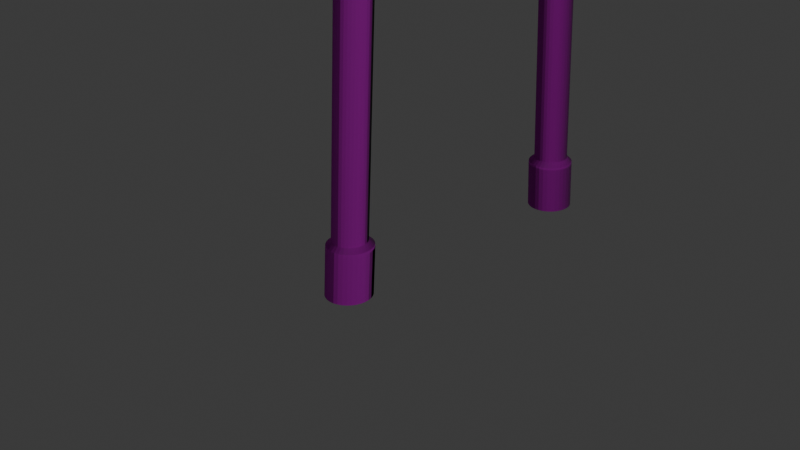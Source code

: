 # Source: ToriiGateModel.blend  (saved by Blender 4.0.36; exported with 4.5.12 LTS)
import bpy
from mathutils import Matrix  # noqa: F401  (used for matrix-valued properties, if any)

bpy.ops.wm.read_factory_settings(use_empty=True)
scene = bpy.context.scene
scene.name = 'Scene'

# ---- collections
col_collection = bpy.data.collections.new('Collection'); scene.collection.children.link(col_collection)

# ---- images (referenced by path relative to the original .blend; pixels are not part of the script)
import os
ASSET_DIR = os.environ.get("B2B_ASSET_DIR", "")  # directory of the original .blend (textures are referenced by path, not embedded)
HERE = os.path.dirname(os.path.abspath(__file__))  # packed textures are extracted next to this script under _unpacked/

def load_image(name, relpath, width, height, colorspace="sRGB"):
    """Load a texture the original file referenced (path relative to the .blend, or extracted next to this script)."""
    p = next((c for c in (os.path.join(HERE, relpath), os.path.join(ASSET_DIR, relpath)) if relpath and os.path.exists(c)), "")
    if p:
        img = bpy.data.images.load(p, check_existing=True)
        img.name = name
    else:  # same state as the original file: an image datablock whose file is absent (Cycles renders it pink)
        img = bpy.data.images.new(name, width, height)
        img.source = "FILE"
        img.filepath = "//" + (relpath or name)
    img.colorspace_settings.name = colorspace
    return img
img_toriigatemodel_diffusemap_tif = load_image('ToriiGateModel_DiffuseMap.tif', 'ToriiGateModel_DiffuseMap.tif', 1024, 1024, 'sRGB')
img_toriigatemodel_normalmap_tif = load_image('ToriiGateModel_NormalMap.tif', 'ToriiGateModel_NormalMap.tif', 1024, 1024, 'Non-Color')

# ---- materials (node trees are filled in below, after node groups)
mat_material_001 = bpy.data.materials.new('Material.001')
mat_material_001.use_transparent_shadow = False

# ---- material node trees
mat_material_001.use_nodes = True; mat_material_001.node_tree.nodes.clear()
_N = mat_material_001.node_tree.nodes; _L = mat_material_001.node_tree.links
n0 = _N.new('ShaderNodeOutputMaterial'); n0.name = 'Material Output'; n0.location = (300, 300)
n1 = _N.new('ShaderNodeTexImage'); n1.name = 'Image Texture'; n1.location = (-379, 277)
n1.image = img_toriigatemodel_diffusemap_tif
n2 = _N.new('ShaderNodeBsdfPrincipled'); n2.name = 'Principled BSDF'; n2.location = (10, 300)
n2.inputs[2].default_value = 0.4864
n2.inputs[3].default_value = 1.45
n3 = _N.new('ShaderNodeTexImage'); n3.name = 'Image Texture.001'; n3.location = (-436, -29)
n3.image = img_toriigatemodel_normalmap_tif
n4 = _N.new('ShaderNodeNormalMap'); n4.name = 'Normal Map'; n4.location = (-164, -33)
n4.inputs[0].default_value = 1.9
_L.new(n2.outputs[0], n0.inputs[0])
_L.new(n1.outputs[0], n2.inputs[0])
_L.new(n4.outputs[0], n2.inputs[5])
_L.new(n3.outputs[0], n4.inputs[1])
n0.is_active_output = True

# ---- world
world_world = bpy.data.worlds.new('World'); scene.world = world_world
world_world.use_nodes = True; world_world.node_tree.nodes.clear()
_N = world_world.node_tree.nodes; _L = world_world.node_tree.links
n0 = _N.new('ShaderNodeOutputWorld'); n0.name = 'World Output'; n0.location = (300, 300)
n1 = _N.new('ShaderNodeBackground'); n1.name = 'Background'; n1.location = (10, 300)
n1.inputs[0].default_value = (0.05088, 0.05088, 0.05088, 1.0)
_L.new(n1.outputs[0], n0.inputs[0])
n0.is_active_output = True
world_world.color = (0.05088, 0.05088, 0.05088)
world_world.use_sun_shadow = False
world_world.sun_shadow_jitter_overblur = 0.0

# ---- cameras
cam_camera = bpy.data.cameras.new('Camera')
cam_camera.clip_end = 100.0
cam_camera.ortho_scale = 7.314

# ---- lights
light_light = bpy.data.lights.new('Light', 'POINT')
light_light.transmission_factor = 0.0
light_light.use_soft_falloff = False
light_light.energy = 1000.0
light_light.shadow_soft_size = 0.1
light_light.shadow_maximum_resolution = 0.006
light_light.use_absolute_resolution = True

# ---- meshes
me_cube_001 = bpy.data.meshes.new('Cube.001')
me_cube_001.from_pydata([(2.132, -1.0, -0.513), (2.132, -1.0, -0.2479), (2.132, -0.6167, -0.513), (2.132, -0.6167, -0.2479), (0.0, -0.6167, -0.513), (0.0, -0.6167, -0.2479), (0.0, -1.0, -0.513), (0.0, -1.0, -0.2479), (0.1132, -0.6167, -0.513), (0.1156, -1.0, -0.513), (0.1156, -1.0, -0.2479), (0.1128, -0.6167, -0.2479), (0.1155, -0.9999, -0.513), (0.09807, -0.9839, 0.03567), (0.0, -0.9839, 0.03718), (0.0, -0.6328, 0.03718), (0.09549, -0.6328, 0.03567), (0.9233, -0.6167, -0.2479), (1.248, -0.6167, -0.2479), (1.555, -0.6167, -0.2479), (0.9254, -1.0, -0.513), (1.249, -1.0, -0.513), (1.556, -1.0, -0.513), (1.556, -0.6167, -0.513), (1.248, -0.6167, -0.513), (0.9236, -0.6167, -0.513), (1.556, -1.0, -0.2479), (1.249, -1.0, -0.2479), (0.9254, -1.0, -0.2479), (0.9233, -0.6167, -0.2479), (1.555, -0.6167, -0.2479), (1.556, -1.0, -0.2479), (0.9254, -1.0, -0.2479), (0.9233, -0.6167, -0.1648), (1.248, -0.6167, -0.217), (1.555, -0.6167, -0.1648), (1.556, -1.0, -0.1648), (1.249, -1.0, -0.217), (0.9254, -1.0, -0.1648)], [], [(4, 5, 11, 8), (2, 3, 1, 0), (4, 8, 9, 12, 6), (20, 28, 10, 9), (17, 11, 10, 28), (6, 12, 9), (22, 23, 2, 0), (9, 10, 7, 6), (23, 19, 3, 2), (7, 10, 13, 14), (10, 11, 16, 13), (11, 5, 15, 16), (8, 11, 17, 25), (25, 17, 18, 24), (24, 18, 19, 23), (9, 8, 25, 20), (20, 25, 24, 21), (21, 24, 23, 22), (3, 19, 26, 1), (27, 26, 36, 37), (18, 17, 33, 34), (0, 1, 26, 22), (22, 26, 27, 21), (21, 27, 28, 20), (28, 17, 29, 32), (19, 26, 31, 30), (35, 34, 37, 36), (34, 33, 38, 37), (19, 18, 34, 35), (28, 27, 37, 38), (17, 28, 38, 33), (26, 19, 35, 36)])
_uv = me_cube_001.uv_layers.new(name='UVMap')
_uv.uv.foreach_set('vector', [0.006803, 0.965, 0.06597, 0.965, 0.06597, 0.9462, 0.006803, 0.9462, 0.2071, 0.5245, 0.1479, 0.5245, 0.1479, 0.5918, 0.2071, 0.5918, 0.06833, 0.5846, 0.06833, 0.5573, 0.1301, 0.5567, 0.1301, 0.5567, 0.1301, 0.5846, 0.2071, 0.8041, 0.1479, 0.8041, 0.1479, 0.9462, 0.2071, 0.9462, 0.06597, 0.8041, 0.06597, 0.9462, 0.1479, 0.9462, 0.1479, 0.8041, -10.32, -12.81, -10.32, -12.77, -10.32, -12.77, 0.2071, 0.6928, 0.2926, 0.6928, 0.2926, 0.5918, 0.2071, 0.5918, 0.2071, 0.9462, 0.1479, 0.9462, 0.1479, 0.9655, 0.2071, 0.9655, 0.2071, 0.4235, 0.1479, 0.4235, 0.1479, 0.5245, 0.2071, 0.5245, 0.1479, 0.9655, 0.1479, 0.9462, 0.08431, 0.9462, 0.08431, 0.9655, 0.1479, 0.9462, 0.06597, 0.9462, 0.06597, 0.9962, 0.1479, 0.9962, 0.06597, 0.9462, 0.04205, 0.9462, 0.04205, 0.9962, 0.06597, 0.9962, 0.006803, 0.9462, 0.06597, 0.9462, 0.06597, 0.8041, 0.006803, 0.8041, 0.2926, 0.8041, 0.3518, 0.8041, 0.3518, 0.747, 0.2926, 0.747, 0.2926, 0.747, 0.3518, 0.747, 0.3518, 0.6928, 0.2926, 0.6928, 0.2071, 0.9462, 0.2926, 0.9462, 0.2926, 0.8041, 0.2071, 0.8041, 0.2071, 0.8041, 0.2926, 0.8041, 0.2926, 0.747, 0.2071, 0.747, 0.2071, 0.747, 0.2926, 0.747, 0.2926, 0.6928, 0.2071, 0.6928, 0.06237, 0.5918, 0.06237, 0.6928, 0.1479, 0.6928, 0.1479, 0.5918, 0.1479, 0.747, 0.1479, 0.6928, 0.1333, 0.6928, 0.1333, 0.747, 0.1479, 0.5714, 0.1479, 0.5143, 0.1333, 0.5143, 0.1333, 0.5714, 0.2071, 0.5918, 0.1479, 0.5918, 0.1479, 0.6928, 0.2071, 0.6928, 0.2071, 0.6928, 0.1479, 0.6928, 0.1479, 0.747, 0.2071, 0.747, 0.2071, 0.747, 0.1479, 0.747, 0.1479, 0.8041, 0.2071, 0.8041, -10.31, -12.8, -10.31, -12.8, -10.31, -12.8, -10.31, -12.8, 0.1376, 0.7383, 0.2499, 0.7383, 0.2499, 0.7363, 0.1376, 0.7363, 0.04772, 0.6928, 0.04772, 0.747, 0.1333, 0.747, 0.1333, 0.6928, 0.04772, 0.747, 0.04772, 0.8041, 0.1333, 0.8041, 0.1333, 0.747, 0.1479, 0.6256, 0.1479, 0.5714, 0.1333, 0.5714, 0.1333, 0.6256, 0.1479, 0.8041, 0.1479, 0.747, 0.1333, 0.747, 0.1333, 0.8041, 0.1479, 0.8714, 0.1479, 0.8041, 0.1333, 0.8041, 0.1333, 0.8714, 0.1479, 0.6928, 0.1479, 0.6256, 0.1333, 0.6256, 0.1333, 0.6928])
me_cube_001.materials.append(mat_material_001)
me_cube_001.update()
me_cube_002 = bpy.data.meshes.new('Cube.002')
me_cube_002.from_pydata([(2.415, -1.0, -0.08252), (2.415, -0.6167, -0.08252), (0.0, -0.6167, -0.2125), (0.0, -1.0, -0.2125), (1.11, -0.6167, -0.2125), (1.11, -1.0, -0.2125), (1.665, -0.6167, -0.1888), (1.665, -1.0, -0.1888), (0.5551, -1.0, -0.2125), (0.5551, -0.6167, -0.2125), (2.345, -0.6167, -0.3125), (2.345, -1.0, -0.3125), (0.0, -1.0, -0.3982), (0.0, -0.6167, -0.3982), (1.11, -1.0, -0.3952), (1.11, -0.6167, -0.3952), (1.665, -1.0, -0.3745), (1.665, -0.6167, -0.3745), (0.5551, -0.6167, -0.3982), (0.5551, -1.0, -0.3982), (2.256, -1.0, -0.323), (2.256, -0.6167, -0.3201), (2.256, -0.6167, -0.3201), (2.256, -1.0, -0.323), (1.11, -1.0, -0.3952), (0.5551, -1.0, -0.3982), (0.0, -0.6167, -0.3982), (0.5551, -0.6167, -0.3982), (1.11, -0.6167, -0.3952), (1.665, -0.6167, -0.3745), (1.665, -1.0, -0.3745), (0.0, -1.0, -0.3982), (2.207, -0.6165, -0.5377), (2.208, -0.9998, -0.5405), (1.116, -0.9998, -0.5724), (0.5612, -0.9998, -0.5754), (0.0, -0.6165, -0.5754), (0.5612, -0.6165, -0.5754), (1.116, -0.6165, -0.5724), (1.671, -0.6165, -0.566), (1.671, -0.9998, -0.566), (0.0, -0.9998, -0.5754), (-2.415, -1.0, -0.08252), (-2.415, -0.6167, -0.08252), (-1.11, -0.6167, -0.2125), (-1.11, -1.0, -0.2125), (-1.665, -0.6167, -0.1888), (-1.665, -1.0, -0.1888), (-0.5551, -1.0, -0.2125), (-0.5551, -0.6167, -0.2125), (-2.345, -0.6167, -0.3125), (-2.345, -1.0, -0.3125), (-1.11, -1.0, -0.3952), (-1.11, -0.6167, -0.3952), (-1.665, -1.0, -0.3745), (-1.665, -0.6167, -0.3745), (-0.5551, -0.6167, -0.3982), (-0.5551, -1.0, -0.3982), (-2.256, -1.0, -0.323), (-2.256, -0.6167, -0.3201), (-2.256, -0.6167, -0.3201), (-2.256, -1.0, -0.323), (-1.11, -1.0, -0.3952), (-0.5551, -1.0, -0.3982), (-0.5551, -0.6167, -0.3982), (-1.11, -0.6167, -0.3952), (-1.665, -0.6167, -0.3745), (-1.665, -1.0, -0.3745), (-2.207, -0.6165, -0.5377), (-2.208, -0.9998, -0.5405), (-1.116, -0.9998, -0.5724), (-0.5612, -0.9998, -0.5754), (-0.5612, -0.6165, -0.5754), (-1.116, -0.6165, -0.5724), (-1.671, -0.6165, -0.566), (-1.671, -0.9998, -0.566)], [], [(17, 6, 1, 10, 21), (10, 1, 0, 11), (19, 8, 3, 12), (9, 2, 3, 8), (6, 4, 5, 7), (16, 7, 5, 14), (18, 9, 4, 15), (11, 0, 7, 16, 20), (1, 6, 7, 0), (15, 4, 6, 17), (13, 2, 9, 18), (4, 9, 8, 5), (14, 5, 8, 19), (20, 21, 10, 11), (14, 19, 25, 24), (17, 21, 22, 29), (20, 16, 30, 23), (19, 12, 31, 25), (18, 15, 28, 27), (21, 20, 23, 22), (13, 18, 27, 26), (16, 14, 24, 30), (15, 17, 29, 28), (23, 30, 40, 33), (25, 31, 41, 35), (22, 23, 33, 32), (28, 29, 39, 38), (36, 37, 35, 41), (34, 35, 37, 38), (38, 39, 40, 34), (33, 40, 39, 32), (24, 25, 35, 34), (29, 22, 32, 39), (27, 28, 38, 37), (26, 27, 37, 36), (30, 24, 34, 40), (55, 59, 50, 43, 46), (50, 51, 42, 43), (57, 12, 3, 48), (49, 48, 3, 2), (46, 47, 45, 44), (54, 52, 45, 47), (56, 53, 44, 49), (51, 58, 54, 47, 42), (43, 42, 47, 46), (53, 55, 46, 44), (13, 56, 49, 2), (44, 45, 48, 49), (52, 57, 48, 45), (58, 51, 50, 59), (52, 62, 63, 57), (55, 66, 60, 59), (58, 61, 67, 54), (57, 63, 31, 12), (56, 64, 65, 53), (59, 60, 61, 58), (13, 26, 64, 56), (54, 67, 62, 52), (53, 65, 66, 55), (61, 69, 75, 67), (63, 71, 41, 31), (60, 68, 69, 61), (65, 73, 74, 66), (36, 41, 71, 72), (70, 73, 72, 71), (73, 70, 75, 74), (69, 68, 74, 75), (62, 70, 71, 63), (66, 74, 68, 60), (64, 72, 73, 65), (26, 36, 72, 64), (67, 75, 70, 62)])
_k = {(1, 6): 1.0, (20, 21): 1.0, (0, 1): 1.0, (3, 8): 1.0, (2, 3): 1.0, (4, 9): 1.0, (5, 7): 1.0, (4, 6): 1.0, (0, 7): 1.0, (5, 8): 1.0, (2, 9): 1.0, (1, 10): 1.0, (0, 11): 1.0, (3, 12): 1.0, (2, 13): 1.0, (14, 19): 1.0, (13, 18): 1.0, (15, 17): 1.0, (16, 20): 1.0, (15, 18): 1.0, (14, 16): 1.0, (12, 19): 1.0, (10, 11): 1.0, (10, 21): 1.0, (11, 20): 1.0, (17, 21): 1.0, (22, 23): 1.0, (24, 25): 1.0, (26, 27): 1.0, (28, 29): 1.0, (23, 30): 1.0, (27, 28): 1.0, (24, 30): 1.0, (25, 31): 1.0, (22, 29): 1.0, (27, 37): 1.0, (23, 33): 1.0, (28, 38): 1.0, (29, 39): 1.0, (32, 33): 1.0, (34, 35): 1.0, (36, 37): 1.0, (38, 39): 1.0, (33, 40): 1.0, (37, 38): 1.0, (34, 40): 1.0, (35, 41): 1.0, (32, 39): 1.0, (36, 41): 1.0, (35, 37): 1.0, (34, 38): 1.0, (39, 40): 1.0, (22, 32): 1.0, (31, 41): 1.0, (25, 35): 1.0, (30, 40): 1.0, (24, 34): 1.0, (26, 36): 1.0, (43, 46): 1.0, (58, 59): 1.0, (42, 43): 1.0, (3, 48): 1.0, (44, 49): 1.0, (45, 47): 1.0, (44, 46): 1.0, (42, 47): 1.0, (45, 48): 1.0, (2, 49): 1.0, (43, 50): 1.0, (42, 51): 1.0, (52, 57): 1.0, (13, 56): 1.0, (53, 55): 1.0, (54, 58): 1.0, (53, 56): 1.0, (52, 54): 1.0, (12, 57): 1.0, (50, 51): 1.0, (50, 59): 1.0, (51, 58): 1.0, (55, 59): 1.0, (60, 61): 1.0, (62, 63): 1.0, (26, 64): 1.0, (65, 66): 1.0, (61, 67): 1.0, (64, 65): 1.0, (62, 67): 1.0, (31, 63): 1.0, (60, 66): 1.0, (64, 72): 1.0, (61, 69): 1.0, (65, 73): 1.0, (66, 74): 1.0, (68, 69): 1.0, (70, 71): 1.0, (36, 72): 1.0, (73, 74): 1.0, (69, 75): 1.0, (72, 73): 1.0, (70, 75): 1.0, (41, 71): 1.0, (68, 74): 1.0, (71, 72): 1.0, (70, 73): 1.0, (74, 75): 1.0, (60, 68): 1.0, (63, 71): 1.0, (67, 75): 1.0, (62, 70): 1.0}
me_cube_002.attributes.new('crease_edge', 'FLOAT', 'EDGE').data.foreach_set('value', [_k.get((min(e.vertices), max(e.vertices)), 0.0) for e in me_cube_002.edges])
_uv = me_cube_002.uv_layers.new(name='UVMap')
_uv.uv.foreach_set('vector', [0.5753, 0.6596, 0.5446, 0.6596, 0.5271, 0.5993, 0.565, 0.605, 0.5663, 0.6121, 0.6602, 0.8046, 0.6999, 0.8046, 0.6999, 0.8355, 0.6602, 0.8355, 0.6462, 0.8384, 0.6156, 0.8384, 0.6156, 0.7937, 0.6462, 0.7937, 0.448, 0.8384, 0.448, 0.7937, 0.5113, 0.7937, 0.5113, 0.8384, 0.448, 0.928, 0.448, 0.8832, 0.5113, 0.8832, 0.5113, 0.928, 0.6423, 0.9277, 0.6117, 0.9277, 0.6156, 0.883, 0.6457, 0.883, 0.5792, 0.749, 0.5485, 0.749, 0.5485, 0.7043, 0.5787, 0.7043, 0.6321, 0.9824, 0.5941, 0.9881, 0.6117, 0.9277, 0.6423, 0.9277, 0.6338, 0.9753, 0.448, 0.9884, 0.448, 0.928, 0.5113, 0.928, 0.5113, 0.9884, 0.5787, 0.7043, 0.5485, 0.7043, 0.5446, 0.6596, 0.5753, 0.6596, 0.5792, 0.7937, 0.5485, 0.7937, 0.5485, 0.749, 0.5792, 0.749, 0.448, 0.8832, 0.448, 0.8384, 0.5113, 0.8384, 0.5113, 0.8832, 0.6457, 0.883, 0.6156, 0.883, 0.6156, 0.8384, 0.6462, 0.8384, 0.5255, 0.8099, 0.5254, 0.779, 0.5401, 0.779, 0.5401, 0.8099, 0.9109, 0.7825, 0.9109, 0.7825, 0.9109, 0.7825, 0.9109, 0.7825, 0.9109, 0.7825, 0.9109, 0.7825, 0.9109, 0.7825, 0.9109, 0.7825, 0.9109, 0.7825, 0.9109, 0.7825, 0.9109, 0.7825, 0.9109, 0.7825, 0.9109, 0.7825, 0.9109, 0.7825, 0.9109, 0.7825, 0.9109, 0.7825, 0.9109, 0.7825, 0.9109, 0.7825, 0.9109, 0.7825, 0.9109, 0.7825, 0.9109, 0.7825, 0.9109, 0.7825, 0.9109, 0.7825, 0.9109, 0.7825, 0.9109, 0.7825, 0.9109, 0.7825, 0.9109, 0.7825, 0.9109, 0.7825, 0.9109, 0.7825, 0.9109, 0.7825, 0.9109, 0.7825, 0.9109, 0.7825, 0.9109, 0.7825, 0.9109, 0.7825, 0.9109, 0.7825, 0.9109, 0.7825, 0.7189, 0.9795, 0.7274, 0.9319, 0.759, 0.9324, 0.7548, 0.9756, 0.7313, 0.8425, 0.7313, 0.7979, 0.7605, 0.7979, 0.7605, 0.843, 0.9512, 0.6385, 0.9512, 0.6694, 0.9145, 0.6695, 0.9145, 0.6386, 0.7879, 0.7084, 0.7845, 0.6637, 0.8161, 0.6632, 0.8171, 0.7079, 0.8347, 0.7932, 0.8347, 0.748, 0.8979, 0.748, 0.8979, 0.7932, 0.8979, 0.7033, 0.8979, 0.748, 0.8347, 0.748, 0.8347, 0.7033, 0.8347, 0.7033, 0.8347, 0.6586, 0.8979, 0.6586, 0.8979, 0.7033, 0.8979, 0.6154, 0.8979, 0.6586, 0.8347, 0.6586, 0.8347, 0.6155, 0.7308, 0.8872, 0.7313, 0.8425, 0.7605, 0.843, 0.7601, 0.8877, 0.7845, 0.6637, 0.7755, 0.6162, 0.8114, 0.6201, 0.8161, 0.6632, 0.7884, 0.7531, 0.7879, 0.7084, 0.8171, 0.7079, 0.8176, 0.7526, 0.7884, 0.7978, 0.7884, 0.7531, 0.8176, 0.7526, 0.8176, 0.7978, 0.7274, 0.9319, 0.7308, 0.8872, 0.7601, 0.8877, 0.759, 0.9324, 0.5753, 0.9277, 0.5663, 0.9752, 0.565, 0.9824, 0.5271, 0.9881, 0.5446, 0.9277, 0.6985, 0.8436, 0.6985, 0.8745, 0.6589, 0.8745, 0.6588, 0.8436, 0.6462, 0.749, 0.6462, 0.7937, 0.6156, 0.7937, 0.6156, 0.749, 0.448, 0.7489, 0.5113, 0.7489, 0.5113, 0.7937, 0.448, 0.7937, 0.448, 0.6594, 0.5113, 0.6594, 0.5113, 0.7042, 0.448, 0.7042, 0.6423, 0.6596, 0.6457, 0.7043, 0.6156, 0.7043, 0.6117, 0.6596, 0.5792, 0.8384, 0.5787, 0.883, 0.5485, 0.883, 0.5485, 0.8384, 0.6321, 0.605, 0.6338, 0.6121, 0.6423, 0.6596, 0.6117, 0.6596, 0.5941, 0.5993, 0.448, 0.5989, 0.5113, 0.5989, 0.5113, 0.6594, 0.448, 0.6594, 0.5787, 0.883, 0.5753, 0.9277, 0.5446, 0.9277, 0.5485, 0.883, 0.5792, 0.7937, 0.5792, 0.8384, 0.5485, 0.8384, 0.5485, 0.7937, 0.448, 0.7042, 0.5113, 0.7042, 0.5113, 0.7489, 0.448, 0.7489, 0.6457, 0.7043, 0.6462, 0.749, 0.6156, 0.749, 0.6156, 0.7043, 0.5392, 0.7582, 0.5247, 0.7582, 0.5247, 0.7273, 0.5394, 0.7273, 0.9109, 0.7825, 0.9109, 0.7825, 0.9109, 0.7825, 0.9109, 0.7825, 0.9109, 0.7825, 0.9109, 0.7825, 0.9109, 0.7825, 0.9109, 0.7825, 0.9109, 0.7825, 0.9109, 0.7825, 0.9109, 0.7825, 0.9109, 0.7825, 0.9109, 0.7825, 0.9109, 0.7825, 0.9109, 0.7825, 0.9109, 0.7825, 0.9109, 0.7825, 0.9109, 0.7825, 0.9109, 0.7825, 0.9109, 0.7825, 0.9109, 0.7825, 0.9109, 0.7825, 0.9109, 0.7825, 0.9109, 0.7825, 0.9109, 0.7825, 0.9109, 0.7825, 0.9109, 0.7825, 0.9109, 0.7825, 0.9109, 0.7825, 0.9109, 0.7825, 0.9109, 0.7825, 0.9109, 0.7825, 0.9109, 0.7825, 0.9109, 0.7825, 0.9109, 0.7825, 0.9109, 0.7825, 0.7189, 0.6162, 0.7548, 0.6201, 0.759, 0.6633, 0.7274, 0.6638, 0.7313, 0.7532, 0.7605, 0.7527, 0.7605, 0.7979, 0.7313, 0.7979, 0.9145, 0.6386, 0.9512, 0.6387, 0.9512, 0.6695, 0.9145, 0.6694, 0.7879, 0.8871, 0.8171, 0.8876, 0.8161, 0.9323, 0.7845, 0.9318, 0.8347, 0.7932, 0.8979, 0.7932, 0.8979, 0.8384, 0.8347, 0.8384, 0.8979, 0.8831, 0.8347, 0.8831, 0.8347, 0.8384, 0.8979, 0.8384, 0.8347, 0.8831, 0.8979, 0.8831, 0.8979, 0.9278, 0.8347, 0.9278, 0.8979, 0.9709, 0.8347, 0.9709, 0.8347, 0.9278, 0.8979, 0.9278, 0.7308, 0.7085, 0.7601, 0.708, 0.7605, 0.7527, 0.7313, 0.7532, 0.7845, 0.9318, 0.8161, 0.9323, 0.8114, 0.9754, 0.7755, 0.9793, 0.7884, 0.8424, 0.8176, 0.8429, 0.8171, 0.8876, 0.7879, 0.8871, 0.7884, 0.7978, 0.8176, 0.7978, 0.8176, 0.8429, 0.7884, 0.8424, 0.7274, 0.6638, 0.759, 0.6633, 0.7601, 0.708, 0.7308, 0.7085])
me_cube_002.materials.append(mat_material_001)
me_cube_002.update()
me_cylinder_002 = bpy.data.meshes.new('Cylinder.002')
me_cylinder_002.from_pydata([(2.842e-14, 0.9981, 0.9931), (0.1951, 0.9789, 0.9932), (0.3827, 0.9221, 0.9936), (0.5556, 0.8299, 0.9943), (0.7071, 0.7058, 0.9951), (0.8315, 0.5545, 0.9962), (0.9239, 0.382, 0.9974), (0.9808, 0.1947, 0.9987), (1.0, -4.589e-07, 1.0), (0.9808, -0.1947, 1.001), (0.9239, -0.382, 1.003), (0.8315, -0.5545, 1.004), (0.7071, -0.7058, 1.005), (0.5556, -0.8299, 1.006), (0.3827, -0.9221, 1.006), (0.1951, -0.9789, 1.007), (2.842e-14, -0.9981, 1.007), (-0.1951, -0.9789, 1.007), (-0.3827, -0.9221, 1.006), (-0.5556, -0.8299, 1.006), (-0.7071, -0.7058, 1.005), (-0.8315, -0.5545, 1.004), (-0.9239, -0.382, 1.003), (-0.9808, -0.1947, 1.001), (-1.0, -4.589e-07, 1.0), (-0.9808, 0.1947, 0.9987), (-0.9239, 0.382, 0.9974), (-0.8315, 0.5545, 0.9962), (-0.7071, 0.7058, 0.9951), (-0.5556, 0.8299, 0.9943), (-0.3827, 0.9221, 0.9936), (-0.1951, 0.9789, 0.9932), (5.313e-14, -0.5991, -0.9274), (0.1951, -0.6183, -0.9273), (0.3827, -0.6751, -0.927), (0.5556, -0.7674, -0.9264), (0.7071, -0.8916, -0.9256), (0.8315, -1.043, -0.9247), (0.9239, -1.216, -0.9236), (0.9808, -1.403, -0.9225), (1.0, -1.598, -0.9213), (0.9808, -1.792, -0.9201), (0.9239, -1.98, -0.9189), (0.8315, -2.152, -0.9178), (0.7071, -2.304, -0.9169), (0.5556, -2.428, -0.9161), (0.3827, -2.52, -0.9156), (0.1951, -2.577, -0.9152), (5.313e-14, -2.596, -0.9151), (-0.1951, -2.577, -0.9152), (-0.3827, -2.52, -0.9156), (-0.5556, -2.428, -0.9161), (-0.7071, -2.304, -0.9169), (-0.8315, -2.152, -0.9178), (-0.9239, -1.98, -0.9189), (-0.9808, -1.792, -0.9201), (-1.0, -1.598, -0.9213), (-0.9808, -1.403, -0.9225), (-0.9239, -1.216, -0.9236), (-0.8315, -1.043, -0.9247), (-0.7071, -0.8916, -0.9256), (-0.5556, -0.7674, -0.9264), (-0.3827, -0.6751, -0.927), (-0.1951, -0.6183, -0.9273), (-3.074e-07, -0.5624, -1.28), (0.258, -0.5878, -1.28), (0.506, -0.6629, -1.279), (0.7347, -0.7849, -1.279), (0.935, -0.9491, -1.278), (1.1, -1.149, -1.276), (1.222, -1.378, -1.275), (1.297, -1.625, -1.273), (1.322, -1.883, -1.272), (1.297, -2.14, -1.27), (1.222, -2.388, -1.269), (1.1, -2.616, -1.267), (0.935, -2.817, -1.266), (0.7347, -2.981, -1.265), (0.506, -3.103, -1.264), (0.258, -3.178, -1.264), (-3.074e-07, -3.203, -1.264), (-0.258, -3.178, -1.264), (-0.506, -3.103, -1.264), (-0.7347, -2.981, -1.265), (-0.935, -2.817, -1.266), (-1.1, -2.616, -1.267), (-1.222, -2.388, -1.269), (-1.297, -2.14, -1.27), (-1.322, -1.883, -1.272), (-1.297, -1.625, -1.273), (-1.222, -1.378, -1.275), (-1.1, -1.149, -1.276), (-0.935, -0.9491, -1.278), (-0.7347, -0.7849, -1.279), (-0.506, -0.6629, -1.279), (-0.258, -0.5878, -1.28), (0.258, -0.3071, -0.9714), (0.255, -0.3115, -0.9573), (0.2576, -0.3037, -0.9649), (0.2565, -0.3053, -0.9597), (0.506, -0.3823, -0.971), (0.5002, -0.3858, -0.9568), (0.5053, -0.3788, -0.9644), (0.5031, -0.3801, -0.9592), (0.7347, -0.5045, -0.9704), (0.7262, -0.5064, -0.9561), (0.7335, -0.5007, -0.9638), (0.7304, -0.5014, -0.9585), (0.935, -0.6688, -0.9696), (0.9243, -0.6687, -0.9551), (0.9336, -0.6647, -0.9629), (0.9297, -0.6647, -0.9575), (1.1, -0.8691, -0.9686), (1.087, -0.8665, -0.9538), (1.098, -0.8646, -0.9617), (1.093, -0.8637, -0.9563), (1.222, -1.098, -0.9674), (1.208, -1.092, -0.9524), (1.22, -1.093, -0.9604), (1.215, -1.091, -0.955), (1.297, -1.345, -0.966), (1.282, -1.337, -0.9509), (1.295, -1.34, -0.959), (1.289, -1.337, -0.9535), (1.322, -1.603, -0.9645), (1.307, -1.592, -0.9493), (1.32, -1.597, -0.9574), (1.315, -1.593, -0.9519), (1.297, -1.861, -0.9629), (1.282, -1.846, -0.9478), (1.295, -1.854, -0.9558), (1.289, -1.849, -0.9503), (1.222, -2.108, -0.9612), (1.207, -2.091, -0.9462), (1.22, -2.102, -0.9542), (1.215, -2.095, -0.9487), (1.1, -2.336, -0.9595), (1.087, -2.317, -0.9448), (1.098, -2.329, -0.9527), (1.093, -2.322, -0.9473), (0.935, -2.536, -0.9581), (0.9241, -2.514, -0.9436), (0.9336, -2.529, -0.9513), (0.9296, -2.521, -0.9461), (0.7347, -2.7, -0.9568), (0.726, -2.677, -0.9426), (0.7335, -2.693, -0.9502), (0.7303, -2.684, -0.945), (0.506, -2.822, -0.9559), (0.5001, -2.797, -0.9419), (0.5052, -2.815, -0.9494), (0.5031, -2.806, -0.9442), (0.258, -2.897, -0.9554), (0.2549, -2.871, -0.9414), (0.2576, -2.89, -0.9489), (0.2565, -2.88, -0.9438), (-3.074e-07, -2.922, -0.9552), (-2.926e-07, -2.896, -0.9413), (-3.054e-07, -2.915, -0.9487), (-3e-07, -2.905, -0.9436), (-0.258, -2.897, -0.9554), (-0.2549, -2.871, -0.9414), (-0.2576, -2.89, -0.9489), (-0.2565, -2.88, -0.9438), (-0.506, -2.822, -0.9559), (-0.5001, -2.797, -0.9419), (-0.5052, -2.815, -0.9494), (-0.5031, -2.806, -0.9442), (-0.7347, -2.7, -0.9568), (-0.726, -2.677, -0.9426), (-0.7335, -2.693, -0.9502), (-0.7303, -2.684, -0.945), (-0.935, -2.536, -0.9581), (-0.9241, -2.514, -0.9436), (-0.9336, -2.529, -0.9513), (-0.9296, -2.521, -0.9461), (-1.1, -2.336, -0.9595), (-1.087, -2.317, -0.9448), (-1.098, -2.329, -0.9527), (-1.093, -2.322, -0.9473), (-1.222, -2.108, -0.9612), (-1.207, -2.091, -0.9462), (-1.22, -2.102, -0.9542), (-1.215, -2.095, -0.9487), (-1.297, -1.861, -0.9629), (-1.282, -1.846, -0.9478), (-1.295, -1.854, -0.9558), (-1.289, -1.849, -0.9503), (-1.322, -1.603, -0.9645), (-1.307, -1.592, -0.9493), (-1.32, -1.597, -0.9574), (-1.315, -1.593, -0.9519), (-1.297, -1.345, -0.966), (-1.282, -1.337, -0.9509), (-1.295, -1.34, -0.959), (-1.289, -1.337, -0.9535), (-1.222, -1.098, -0.9674), (-1.208, -1.092, -0.9524), (-1.22, -1.093, -0.9604), (-1.215, -1.091, -0.955), (-1.1, -0.8691, -0.9686), (-1.087, -0.8665, -0.9538), (-1.098, -0.8646, -0.9617), (-1.093, -0.8637, -0.9563), (-0.935, -0.6688, -0.9696), (-0.9243, -0.6687, -0.9551), (-0.9336, -0.6647, -0.9629), (-0.9297, -0.6647, -0.9575), (-0.7347, -0.5045, -0.9704), (-0.7262, -0.5064, -0.9561), (-0.7335, -0.5007, -0.9638), (-0.7304, -0.5014, -0.9585), (-0.506, -0.3823, -0.971), (-0.5002, -0.3858, -0.9568), (-0.5053, -0.3788, -0.9644), (-0.5031, -0.3801, -0.9592), (-0.258, -0.3071, -0.9714), (-0.255, -0.3115, -0.9573), (-0.2576, -0.3037, -0.9649), (-0.2565, -0.3053, -0.9597), (-2.93e-07, -0.2864, -0.9574), (-3.074e-07, -0.2817, -0.9715), (-3.002e-07, -0.2801, -0.9598), (-3.055e-07, -0.2784, -0.965)], [], [(32, 0, 1, 33), (33, 1, 2, 34), (34, 2, 3, 35), (35, 3, 4, 36), (36, 4, 5, 37), (37, 5, 6, 38), (38, 6, 7, 39), (39, 7, 8, 40), (40, 8, 9, 41), (41, 9, 10, 42), (42, 10, 11, 43), (43, 11, 12, 44), (44, 12, 13, 45), (45, 13, 14, 46), (46, 14, 15, 47), (47, 15, 16, 48), (48, 16, 17, 49), (49, 17, 18, 50), (50, 18, 19, 51), (51, 19, 20, 52), (52, 20, 21, 53), (53, 21, 22, 54), (54, 22, 23, 55), (55, 23, 24, 56), (56, 24, 25, 57), (57, 25, 26, 58), (58, 26, 27, 59), (59, 27, 28, 60), (60, 28, 29, 61), (61, 29, 30, 62), (62, 30, 31, 63), (63, 31, 0, 32), (84, 172, 176, 85), (53, 54, 181, 177), (85, 176, 180, 86), (86, 180, 184, 87), (87, 184, 188, 88), (88, 188, 192, 89), (89, 192, 196, 90), (90, 196, 200, 91), (34, 35, 105, 101), (91, 200, 204, 92), (64, 221, 96, 65), (92, 204, 208, 93), (66, 100, 104, 67), (93, 208, 212, 94), (67, 104, 108, 68), (94, 212, 216, 95), (68, 108, 112, 69), (95, 216, 221, 64), (63, 32, 220, 217), (62, 63, 217, 213), (61, 62, 213, 209), (60, 61, 209, 205), (59, 60, 205, 201), (58, 59, 201, 197), (57, 58, 197, 193), (56, 57, 193, 189), (55, 56, 189, 185), (54, 55, 185, 181), (52, 53, 177, 173), (51, 52, 173, 169), (50, 51, 169, 165), (49, 50, 165, 161), (48, 49, 161, 157), (47, 48, 157, 153), (46, 47, 153, 149), (45, 46, 149, 145), (44, 45, 145, 141), (43, 44, 141, 137), (42, 43, 137, 133), (41, 42, 133, 129), (40, 41, 129, 125), (39, 40, 125, 121), (38, 39, 121, 117), (70, 116, 120, 71), (37, 38, 117, 113), (36, 37, 113, 109), (35, 36, 109, 105), (32, 33, 97, 220), (65, 96, 100, 66), (83, 168, 172, 84), (82, 164, 168, 83), (81, 160, 164, 82), (80, 156, 160, 81), (79, 152, 156, 80), (78, 148, 152, 79), (77, 144, 148, 78), (76, 140, 144, 77), (75, 136, 140, 76), (74, 132, 136, 75), (73, 128, 132, 74), (72, 124, 128, 73), (71, 120, 124, 72), (69, 112, 116, 70), (217, 220, 222, 219), (219, 222, 223, 218), (218, 223, 221, 216), (213, 217, 219, 215), (215, 219, 218, 214), (214, 218, 216, 212), (209, 213, 215, 211), (211, 215, 214, 210), (210, 214, 212, 208), (205, 209, 211, 207), (207, 211, 210, 206), (206, 210, 208, 204), (201, 205, 207, 203), (203, 207, 206, 202), (202, 206, 204, 200), (197, 201, 203, 199), (199, 203, 202, 198), (198, 202, 200, 196), (193, 197, 199, 195), (195, 199, 198, 194), (194, 198, 196, 192), (189, 193, 195, 191), (191, 195, 194, 190), (190, 194, 192, 188), (185, 189, 191, 187), (187, 191, 190, 186), (186, 190, 188, 184), (181, 185, 187, 183), (183, 187, 186, 182), (182, 186, 184, 180), (177, 181, 183, 179), (179, 183, 182, 178), (178, 182, 180, 176), (173, 177, 179, 175), (175, 179, 178, 174), (174, 178, 176, 172), (169, 173, 175, 171), (171, 175, 174, 170), (170, 174, 172, 168), (165, 169, 171, 167), (167, 171, 170, 166), (166, 170, 168, 164), (161, 165, 167, 163), (163, 167, 166, 162), (162, 166, 164, 160), (157, 161, 163, 159), (159, 163, 162, 158), (158, 162, 160, 156), (153, 157, 159, 155), (155, 159, 158, 154), (154, 158, 156, 152), (149, 153, 155, 151), (151, 155, 154, 150), (150, 154, 152, 148), (145, 149, 151, 147), (147, 151, 150, 146), (146, 150, 148, 144), (141, 145, 147, 143), (143, 147, 146, 142), (142, 146, 144, 140), (137, 141, 143, 139), (139, 143, 142, 138), (138, 142, 140, 136), (133, 137, 139, 135), (135, 139, 138, 134), (134, 138, 136, 132), (129, 133, 135, 131), (131, 135, 134, 130), (130, 134, 132, 128), (125, 129, 131, 127), (127, 131, 130, 126), (126, 130, 128, 124), (121, 125, 127, 123), (123, 127, 126, 122), (122, 126, 124, 120), (117, 121, 123, 119), (119, 123, 122, 118), (118, 122, 120, 116), (113, 117, 119, 115), (115, 119, 118, 114), (114, 118, 116, 112), (109, 113, 115, 111), (111, 115, 114, 110), (110, 114, 112, 108), (105, 109, 111, 107), (107, 111, 110, 106), (106, 110, 108, 104), (101, 105, 107, 103), (103, 107, 106, 102), (102, 106, 104, 100), (97, 101, 103, 99), (99, 103, 102, 98), (98, 102, 100, 96), (220, 97, 99, 222), (222, 99, 98, 223), (223, 98, 96, 221), (33, 34, 101, 97)])
_uv = me_cylinder_002.uv_layers.new(name='UVMap')
_uv.uv.foreach_set('vector', [0.7037, 0.1701, 0.4053, 0.1701, 0.4053, 0.1882, 0.7037, 0.1882, 0.7037, 0.1882, 0.4053, 0.1882, 0.4053, 0.2063, 0.7037, 0.2063, 0.7037, 0.2063, 0.4053, 0.2063, 0.4053, 0.2244, 0.7037, 0.2243, 0.7037, 0.2243, 0.4053, 0.2244, 0.4053, 0.2424, 0.7037, 0.2424, 0.7037, 0.2424, 0.4053, 0.2424, 0.4053, 0.2605, 0.7037, 0.2605, 0.7037, 0.2605, 0.4053, 0.2605, 0.4053, 0.2786, 0.7037, 0.2786, 0.7037, 0.2786, 0.4053, 0.2786, 0.4053, 0.2967, 0.7037, 0.2967, 0.7037, 0.2967, 0.4053, 0.2967, 0.4053, 0.3148, 0.7037, 0.3148, 0.7037, 0.3148, 0.4053, 0.3148, 0.4053, 0.3328, 0.7037, 0.3328, 0.7037, 0.3328, 0.4053, 0.3328, 0.4053, 0.3509, 0.7037, 0.3509, 0.7037, 0.3509, 0.4053, 0.3509, 0.4053, 0.369, 0.7037, 0.369, 0.7037, 0.369, 0.4053, 0.369, 0.4053, 0.3871, 0.7037, 0.3871, 0.7037, 0.3871, 0.4053, 0.3871, 0.4053, 0.4051, 0.7037, 0.4051, 0.7037, 0.4051, 0.4053, 0.4051, 0.4053, 0.4232, 0.7037, 0.4232, 0.7037, 0.4232, 0.4053, 0.4232, 0.4053, 0.4413, 0.7037, 0.4413, 0.7037, 0.4413, 0.4053, 0.4413, 0.4053, 0.4594, 0.7037, 0.4594, 0.7037, 0.4594, 0.4053, 0.4594, 0.4053, 0.4775, 0.7037, 0.4775, 0.7037, 0.4775, 0.4053, 0.4775, 0.4053, 0.4956, 0.7037, 0.4956, 0.7037, 0.4956, 0.4053, 0.4956, 0.4053, 0.5137, 0.7037, 0.5137, 0.7037, 0.5137, 0.4053, 0.5137, 0.4053, 0.5318, 0.7037, 0.5318, 0.7037, 0.5318, 0.4053, 0.5318, 0.4053, 0.5499, 0.7037, 0.5499, 0.7037, 0.5499, 0.4053, 0.5499, 0.4053, 0.568, 0.7037, 0.568, 0.7037, 0.568, 0.4053, 0.568, 0.4053, 0.586, 0.7037, 0.586, 0.7037, 0.007283, 0.4053, 0.007286, 0.4053, 0.02536, 0.7037, 0.02535, 0.7037, 0.02535, 0.4053, 0.02536, 0.4053, 0.04343, 0.7037, 0.04343, 0.7037, 0.04343, 0.4053, 0.04343, 0.4053, 0.06151, 0.7037, 0.0615, 0.7037, 0.0615, 0.4053, 0.06151, 0.4053, 0.07959, 0.7037, 0.07959, 0.7037, 0.07959, 0.4053, 0.07959, 0.4053, 0.09767, 0.7037, 0.09767, 0.7037, 0.09767, 0.4053, 0.09767, 0.4053, 0.1158, 0.7037, 0.1158, 0.7037, 0.1158, 0.4053, 0.1158, 0.4053, 0.1339, 0.7037, 0.1339, 0.7037, 0.1339, 0.4053, 0.1339, 0.4053, 0.152, 0.7037, 0.152, 0.7037, 0.152, 0.4053, 0.152, 0.4053, 0.1701, 0.7037, 0.1701, 0.329, 0.5345, 0.2793, 0.5345, 0.2793, 0.5526, 0.329, 0.5526, 0.2395, 0.5526, 0.2395, 0.5707, 0.2763, 0.5707, 0.2763, 0.5526, 0.329, 0.5526, 0.2793, 0.5526, 0.2793, 0.5707, 0.329, 0.5707, 0.329, 0.5707, 0.2793, 0.5707, 0.2793, 0.5887, 0.3291, 0.5887, 0.3291, 0.009994, 0.2793, 0.009996, 0.2793, 0.02807, 0.3291, 0.02807, 0.3291, 0.02807, 0.2793, 0.02807, 0.2793, 0.04614, 0.3291, 0.04614, 0.3291, 0.04614, 0.2793, 0.04614, 0.2793, 0.06422, 0.3291, 0.06422, 0.3291, 0.06422, 0.2793, 0.06422, 0.2793, 0.0823, 0.3291, 0.0823, 0.2395, 0.209, 0.2395, 0.2271, 0.2763, 0.2271, 0.2763, 0.209, 0.3291, 0.0823, 0.2793, 0.0823, 0.2793, 0.1004, 0.3291, 0.1004, 0.3291, 0.1728, 0.2793, 0.1728, 0.2793, 0.1909, 0.3291, 0.1909, 0.3291, 0.1004, 0.2793, 0.1004, 0.2793, 0.1185, 0.3291, 0.1185, 0.3291, 0.209, 0.2793, 0.209, 0.2793, 0.2271, 0.3291, 0.2271, 0.3291, 0.1185, 0.2793, 0.1185, 0.2793, 0.1366, 0.3291, 0.1366, 0.3291, 0.2271, 0.2793, 0.2271, 0.2793, 0.2452, 0.3291, 0.2452, 0.3291, 0.1366, 0.2793, 0.1366, 0.2793, 0.1547, 0.3291, 0.1547, 0.3291, 0.2452, 0.2793, 0.2452, 0.2793, 0.2632, 0.3291, 0.2632, 0.3291, 0.1547, 0.2793, 0.1547, 0.2793, 0.1728, 0.3291, 0.1728, 0.2395, 0.1547, 0.2395, 0.1728, 0.2763, 0.1728, 0.2763, 0.1547, 0.2395, 0.1366, 0.2395, 0.1547, 0.2763, 0.1547, 0.2763, 0.1366, 0.2395, 0.1185, 0.2395, 0.1366, 0.2763, 0.1366, 0.2763, 0.1185, 0.2395, 0.1004, 0.2395, 0.1185, 0.2763, 0.1185, 0.2763, 0.1004, 0.2395, 0.0823, 0.2395, 0.1004, 0.2763, 0.1004, 0.2763, 0.0823, 0.2395, 0.06422, 0.2395, 0.0823, 0.2763, 0.0823, 0.2763, 0.06422, 0.2395, 0.04614, 0.2395, 0.06422, 0.2763, 0.06422, 0.2763, 0.04614, 0.2395, 0.02807, 0.2395, 0.04614, 0.2763, 0.04614, 0.2763, 0.02807, 0.2395, 0.009996, 0.2395, 0.02807, 0.2763, 0.02807, 0.2763, 0.009996, 0.2395, 0.5707, 0.2395, 0.5887, 0.2763, 0.5887, 0.2763, 0.5707, 0.2395, 0.5345, 0.2395, 0.5526, 0.2763, 0.5526, 0.2763, 0.5345, 0.2395, 0.5164, 0.2395, 0.5345, 0.2763, 0.5345, 0.2763, 0.5164, 0.2395, 0.4983, 0.2395, 0.5164, 0.2763, 0.5164, 0.2763, 0.4983, 0.2395, 0.4802, 0.2395, 0.4983, 0.2763, 0.4983, 0.2763, 0.4802, 0.2395, 0.4621, 0.2395, 0.4802, 0.2763, 0.4802, 0.2763, 0.4621, 0.2395, 0.444, 0.2395, 0.4621, 0.2763, 0.4621, 0.2763, 0.444, 0.2395, 0.4259, 0.2395, 0.444, 0.2763, 0.444, 0.2763, 0.4259, 0.2395, 0.4079, 0.2395, 0.4259, 0.2763, 0.4259, 0.2763, 0.4079, 0.2395, 0.3898, 0.2395, 0.4079, 0.2763, 0.4079, 0.2763, 0.3898, 0.2395, 0.3717, 0.2395, 0.3898, 0.2763, 0.3898, 0.2763, 0.3717, 0.2395, 0.3536, 0.2395, 0.3717, 0.2763, 0.3717, 0.2763, 0.3536, 0.2395, 0.3355, 0.2395, 0.3536, 0.2763, 0.3536, 0.2763, 0.3355, 0.2395, 0.3175, 0.2395, 0.3355, 0.2763, 0.3355, 0.2763, 0.3175, 0.2395, 0.2994, 0.2395, 0.3175, 0.2763, 0.3175, 0.2763, 0.2994, 0.2395, 0.2813, 0.2395, 0.2994, 0.2763, 0.2994, 0.2763, 0.2813, 0.3291, 0.2813, 0.2793, 0.2813, 0.2793, 0.2994, 0.3291, 0.2994, 0.2395, 0.2632, 0.2395, 0.2813, 0.2763, 0.2813, 0.2763, 0.2632, 0.2395, 0.2452, 0.2395, 0.2632, 0.2763, 0.2632, 0.2763, 0.2452, 0.2395, 0.2271, 0.2395, 0.2452, 0.2763, 0.2452, 0.2763, 0.2271, 0.2395, 0.1728, 0.2395, 0.1909, 0.2763, 0.1909, 0.2763, 0.1728, 0.3291, 0.1909, 0.2793, 0.1909, 0.2793, 0.209, 0.3291, 0.209, 0.329, 0.5164, 0.2793, 0.5164, 0.2793, 0.5345, 0.329, 0.5345, 0.329, 0.4983, 0.2793, 0.4983, 0.2793, 0.5164, 0.329, 0.5164, 0.3291, 0.4802, 0.2793, 0.4802, 0.2793, 0.4983, 0.329, 0.4983, 0.3291, 0.4621, 0.2793, 0.4621, 0.2793, 0.4802, 0.3291, 0.4802, 0.3291, 0.444, 0.2793, 0.444, 0.2793, 0.4621, 0.3291, 0.4621, 0.329, 0.4259, 0.2793, 0.4259, 0.2793, 0.444, 0.3291, 0.444, 0.329, 0.4079, 0.2793, 0.4079, 0.2793, 0.4259, 0.329, 0.4259, 0.3291, 0.3898, 0.2793, 0.3898, 0.2793, 0.4079, 0.329, 0.4079, 0.329, 0.3717, 0.2793, 0.3717, 0.2793, 0.3898, 0.3291, 0.3898, 0.329, 0.3536, 0.2793, 0.3536, 0.2793, 0.3717, 0.329, 0.3717, 0.3291, 0.3355, 0.2793, 0.3355, 0.2793, 0.3536, 0.329, 0.3536, 0.3291, 0.3175, 0.2793, 0.3175, 0.2793, 0.3355, 0.3291, 0.3355, 0.3291, 0.2994, 0.2793, 0.2994, 0.2793, 0.3175, 0.3291, 0.3175, 0.3291, 0.2632, 0.2793, 0.2632, 0.2793, 0.2813, 0.3291, 0.2813, 0.2763, 0.1547, 0.2763, 0.1728, 0.2772, 0.1728, 0.2772, 0.1547, 0.2772, 0.1547, 0.2772, 0.1728, 0.2782, 0.1728, 0.2782, 0.1547, 0.2782, 0.1547, 0.2782, 0.1728, 0.2793, 0.1728, 0.2793, 0.1547, 0.2763, 0.1366, 0.2763, 0.1547, 0.2772, 0.1547, 0.2772, 0.1366, 0.2772, 0.1366, 0.2772, 0.1547, 0.2782, 0.1547, 0.2782, 0.1366, 0.2782, 0.1366, 0.2782, 0.1547, 0.2793, 0.1547, 0.2793, 0.1366, 0.2763, 0.1185, 0.2763, 0.1366, 0.2772, 0.1366, 0.2772, 0.1185, 0.2772, 0.1185, 0.2772, 0.1366, 0.2782, 0.1366, 0.2782, 0.1185, 0.2782, 0.1185, 0.2782, 0.1366, 0.2793, 0.1366, 0.2793, 0.1185, 0.2763, 0.1004, 0.2763, 0.1185, 0.2772, 0.1185, 0.2772, 0.1004, 0.2772, 0.1004, 0.2772, 0.1185, 0.2782, 0.1185, 0.2782, 0.1004, 0.2782, 0.1004, 0.2782, 0.1185, 0.2793, 0.1185, 0.2793, 0.1004, 0.2763, 0.0823, 0.2763, 0.1004, 0.2772, 0.1004, 0.2772, 0.0823, 0.2772, 0.0823, 0.2772, 0.1004, 0.2782, 0.1004, 0.2782, 0.0823, 0.2782, 0.0823, 0.2782, 0.1004, 0.2793, 0.1004, 0.2793, 0.0823, 0.2763, 0.06422, 0.2763, 0.0823, 0.2772, 0.0823, 0.2772, 0.06422, 0.2772, 0.06422, 0.2772, 0.0823, 0.2782, 0.0823, 0.2782, 0.06422, 0.2782, 0.06422, 0.2782, 0.0823, 0.2793, 0.0823, 0.2793, 0.06422, 0.2763, 0.04614, 0.2763, 0.06422, 0.2772, 0.06422, 0.2772, 0.04614, 0.2772, 0.04614, 0.2772, 0.06422, 0.2782, 0.06422, 0.2782, 0.04614, 0.2782, 0.04614, 0.2782, 0.06422, 0.2793, 0.06422, 0.2793, 0.04614, 0.2763, 0.02807, 0.2763, 0.04614, 0.2772, 0.04614, 0.2772, 0.02807, 0.2772, 0.02807, 0.2772, 0.04614, 0.2782, 0.04614, 0.2782, 0.02807, 0.2782, 0.02807, 0.2782, 0.04614, 0.2793, 0.04614, 0.2793, 0.02807, 0.2763, 0.009996, 0.2763, 0.02807, 0.2772, 0.02807, 0.2772, 0.009996, 0.2772, 0.009996, 0.2772, 0.02807, 0.2782, 0.02807, 0.2782, 0.009995, 0.2782, 0.009995, 0.2782, 0.02807, 0.2793, 0.02807, 0.2793, 0.009996, -9.794, -12.71, -9.782, -12.61, -9.786, -12.61, -9.798, -12.71, 0.2772, 0.5707, 0.2772, 0.5887, 0.2782, 0.5887, 0.2782, 0.5707, 0.2782, 0.5707, 0.2782, 0.5887, 0.2793, 0.5887, 0.2793, 0.5707, -9.782, -12.82, -9.794, -12.71, -9.798, -12.71, -9.786, -12.82, 0.2772, 0.5526, 0.2772, 0.5707, 0.2782, 0.5707, 0.2782, 0.5526, 0.2782, 0.5526, 0.2782, 0.5707, 0.2793, 0.5707, 0.2793, 0.5526, 0.2763, 0.5345, 0.2763, 0.5526, 0.2772, 0.5526, 0.2772, 0.5345, 0.2772, 0.5345, 0.2772, 0.5526, 0.2782, 0.5526, 0.2782, 0.5345, 0.2782, 0.5345, 0.2782, 0.5526, 0.2793, 0.5526, 0.2793, 0.5345, 0.2763, 0.5164, 0.2763, 0.5345, 0.2772, 0.5345, 0.2772, 0.5164, 0.2772, 0.5164, 0.2772, 0.5345, 0.2782, 0.5345, 0.2782, 0.5164, 0.2782, 0.5164, 0.2782, 0.5345, 0.2793, 0.5345, 0.2793, 0.5164, 0.2763, 0.4983, 0.2763, 0.5164, 0.2772, 0.5164, 0.2772, 0.4983, 0.2772, 0.4983, 0.2772, 0.5164, 0.2782, 0.5164, 0.2782, 0.4983, 0.2782, 0.4983, 0.2782, 0.5164, 0.2793, 0.5164, 0.2793, 0.4983, 0.2763, 0.4802, 0.2763, 0.4983, 0.2772, 0.4983, 0.2772, 0.4802, 0.2772, 0.4802, 0.2772, 0.4983, 0.2782, 0.4983, 0.2782, 0.4802, 0.2782, 0.4802, 0.2782, 0.4983, 0.2793, 0.4983, 0.2793, 0.4802, 0.2763, 0.4621, 0.2763, 0.4802, 0.2772, 0.4802, 0.2772, 0.4621, 0.2772, 0.4621, 0.2772, 0.4802, 0.2782, 0.4802, 0.2782, 0.4621, 0.2782, 0.4621, 0.2782, 0.4802, 0.2793, 0.4802, 0.2793, 0.4621, 0.2763, 0.444, 0.2763, 0.4621, 0.2772, 0.4621, 0.2772, 0.444, 0.2772, 0.444, 0.2772, 0.4621, 0.2782, 0.4621, 0.2782, 0.444, 0.2782, 0.444, 0.2782, 0.4621, 0.2793, 0.4621, 0.2793, 0.444, 0.2763, 0.4259, 0.2763, 0.444, 0.2772, 0.444, 0.2772, 0.4259, 0.2772, 0.4259, 0.2772, 0.444, 0.2782, 0.444, 0.2782, 0.4259, 0.2782, 0.4259, 0.2782, 0.444, 0.2793, 0.444, 0.2793, 0.4259, 0.2763, 0.4079, 0.2763, 0.4259, 0.2772, 0.4259, 0.2772, 0.4079, 0.2772, 0.4079, 0.2772, 0.4259, 0.2782, 0.4259, 0.2782, 0.4079, 0.2782, 0.4079, 0.2782, 0.4259, 0.2793, 0.4259, 0.2793, 0.4079, 0.2763, 0.3898, 0.2763, 0.4079, 0.2772, 0.4079, 0.2772, 0.3898, 0.2772, 0.3898, 0.2772, 0.4079, 0.2782, 0.4079, 0.2782, 0.3898, 0.2782, 0.3898, 0.2782, 0.4079, 0.2793, 0.4079, 0.2793, 0.3898, 0.2763, 0.3717, 0.2763, 0.3898, 0.2772, 0.3898, 0.2772, 0.3717, 0.2772, 0.3717, 0.2772, 0.3898, 0.2782, 0.3898, 0.2782, 0.3717, 0.2782, 0.3717, 0.2782, 0.3898, 0.2793, 0.3898, 0.2793, 0.3717, 0.2763, 0.3536, 0.2763, 0.3717, 0.2772, 0.3717, 0.2772, 0.3536, 0.2772, 0.3536, 0.2772, 0.3717, 0.2782, 0.3717, 0.2782, 0.3536, 0.2782, 0.3536, 0.2782, 0.3717, 0.2793, 0.3717, 0.2793, 0.3536, 0.2763, 0.3355, 0.2763, 0.3536, 0.2772, 0.3536, 0.2772, 0.3355, 0.2772, 0.3355, 0.2772, 0.3536, 0.2782, 0.3536, 0.2782, 0.3355, 0.2782, 0.3355, 0.2782, 0.3536, 0.2793, 0.3536, 0.2793, 0.3355, 0.2763, 0.3175, 0.2763, 0.3355, 0.2772, 0.3355, 0.2772, 0.3175, 0.2772, 0.3175, 0.2772, 0.3355, 0.2782, 0.3355, 0.2782, 0.3175, 0.2782, 0.3175, 0.2782, 0.3355, 0.2793, 0.3355, 0.2793, 0.3175, 0.2763, 0.2994, 0.2763, 0.3175, 0.2772, 0.3175, 0.2772, 0.2994, 0.2772, 0.2994, 0.2772, 0.3175, 0.2782, 0.3175, 0.2782, 0.2994, 0.2782, 0.2994, 0.2782, 0.3175, 0.2793, 0.3175, 0.2793, 0.2994, 0.2763, 0.2813, 0.2763, 0.2994, 0.2772, 0.2994, 0.2772, 0.2813, 0.2772, 0.2813, 0.2772, 0.2994, 0.2782, 0.2994, 0.2782, 0.2813, 0.2782, 0.2813, 0.2782, 0.2994, 0.2793, 0.2994, 0.2793, 0.2813, 0.2763, 0.2632, 0.2763, 0.2813, 0.2772, 0.2813, 0.2772, 0.2632, 0.2772, 0.2632, 0.2772, 0.2813, 0.2782, 0.2813, 0.2782, 0.2632, 0.2782, 0.2632, 0.2782, 0.2813, 0.2793, 0.2813, 0.2793, 0.2632, 0.2763, 0.2452, 0.2763, 0.2632, 0.2772, 0.2632, 0.2772, 0.2452, 0.2772, 0.2452, 0.2772, 0.2632, 0.2782, 0.2632, 0.2782, 0.2452, 0.2782, 0.2452, 0.2782, 0.2632, 0.2793, 0.2632, 0.2793, 0.2452, 0.2763, 0.2271, 0.2763, 0.2452, 0.2772, 0.2452, 0.2772, 0.2271, 0.2772, 0.2271, 0.2772, 0.2452, 0.2782, 0.2452, 0.2782, 0.2271, 0.2782, 0.2271, 0.2782, 0.2452, 0.2793, 0.2452, 0.2793, 0.2271, 0.2763, 0.209, 0.2763, 0.2271, 0.2772, 0.2271, 0.2772, 0.209, 0.2772, 0.209, 0.2772, 0.2271, 0.2782, 0.2271, 0.2782, 0.209, 0.2782, 0.209, 0.2782, 0.2271, 0.2793, 0.2271, 0.2793, 0.209, 0.2763, 0.1909, 0.2763, 0.209, 0.2772, 0.209, 0.2772, 0.1909, 0.2772, 0.1909, 0.2772, 0.209, 0.2782, 0.209, 0.2782, 0.1909, 0.2782, 0.1909, 0.2782, 0.209, 0.2793, 0.209, 0.2793, 0.1909, 0.2763, 0.1728, 0.2763, 0.1909, 0.2772, 0.1909, 0.2772, 0.1728, 0.2772, 0.1728, 0.2772, 0.1909, 0.2782, 0.1909, 0.2782, 0.1728, 0.2782, 0.1728, 0.2782, 0.1909, 0.2793, 0.1909, 0.2793, 0.1728, 0.2395, 0.1909, 0.2395, 0.209, 0.2763, 0.209, 0.2763, 0.1909])
me_cylinder_002.materials.append(mat_material_001)
me_cylinder_002.update()
me_cylinder_003 = bpy.data.meshes.new('Cylinder.003')
me_cylinder_003.from_pydata([(4.921e-06, -2.353, 1.011), (-0.1951, -2.334, 1.011), (-0.3827, -2.277, 1.011), (-0.5556, -2.185, 1.01), (-0.7071, -2.06, 1.01), (-0.8315, -1.909, 1.009), (-0.9239, -1.736, 1.009), (-0.9808, -1.548, 1.008), (-1.0, -1.354, 1.007), (-0.9808, -1.159, 1.007), (-0.9239, -0.9711, 1.006), (-0.8315, -0.7983, 1.005), (-0.7071, -0.6468, 1.005), (-0.5556, -0.5225, 1.004), (-0.3827, -0.4302, 1.004), (-0.1951, -0.3733, 1.004), (4.739e-06, -0.3541, 1.003), (0.1951, -0.3733, 1.004), (0.3827, -0.4302, 1.004), (0.5556, -0.5225, 1.004), (0.7071, -0.6468, 1.005), (0.8315, -0.7983, 1.005), (0.9239, -0.9711, 1.006), (0.9808, -1.159, 1.007), (1.0, -1.354, 1.007), (0.9808, -1.548, 1.008), (0.9239, -1.736, 1.009), (0.8315, -1.909, 1.009), (0.7071, -2.06, 1.01), (0.5556, -2.185, 1.01), (0.3827, -2.277, 1.011), (0.1951, -2.334, 1.011), (4.85e-06, -2.395, -0.9178), (-0.1951, -2.376, -0.9179), (-0.3827, -2.319, -0.9181), (-0.5556, -2.226, -0.9185), (-0.7071, -2.102, -0.9191), (-0.8315, -1.951, -0.9198), (-0.9239, -1.778, -0.9206), (-0.9808, -1.591, -0.9215), (-1.0, -1.396, -0.9223), (-0.9808, -1.201, -0.9232), (-0.9239, -1.013, -0.9241), (-0.8315, -0.8405, -0.9249), (-0.7071, -0.6891, -0.9256), (-0.5556, -0.5648, -0.9261), (-0.3827, -0.4725, -0.9266), (-0.1951, -0.4156, -0.9268), (4.668e-06, -0.3964, -0.9269), (0.1951, -0.4156, -0.9268), (0.3827, -0.4725, -0.9266), (0.5556, -0.5648, -0.9261), (0.7071, -0.6891, -0.9256), (0.8315, -0.8405, -0.9249), (0.9239, -1.013, -0.9241), (0.9808, -1.201, -0.9232), (1.0, -1.396, -0.9223), (0.9808, -1.591, -0.9215), (0.9239, -1.778, -0.9206), (0.8315, -1.951, -0.9198), (0.7071, -2.102, -0.9191), (0.5556, -2.226, -0.9185), (0.3827, -2.319, -0.9181), (0.1951, -2.376, -0.9179), (5.175e-06, -2.731, -1.268), (-0.258, -2.705, -1.268), (-0.506, -2.63, -1.269), (-0.7347, -2.508, -1.269), (-0.935, -2.344, -1.27), (-1.099, -2.144, -1.271), (-1.222, -1.915, -1.272), (-1.297, -1.667, -1.273), (-1.322, -1.41, -1.274), (-1.297, -1.152, -1.276), (-1.222, -0.904, -1.277), (-1.099, -0.6756, -1.278), (-0.935, -0.4754, -1.279), (-0.7347, -0.3111, -1.28), (-0.506, -0.189, -1.28), (-0.258, -0.1138, -1.281), (4.934e-06, -0.08842, -1.281), (0.258, -0.1138, -1.281), (0.506, -0.189, -1.28), (0.7347, -0.3111, -1.28), (0.9351, -0.4754, -1.279), (1.1, -0.6756, -1.278), (1.222, -0.904, -1.277), (1.297, -1.152, -1.276), (1.322, -1.41, -1.274), (1.297, -1.667, -1.273), (1.222, -1.915, -1.272), (1.1, -2.144, -1.271), (0.9351, -2.344, -1.27), (0.7347, -2.508, -1.269), (0.506, -2.63, -1.269), (0.258, -2.705, -1.268), (-0.258, -2.723, -0.9584), (-0.255, -2.706, -0.9444), (-0.2576, -2.721, -0.9519), (-0.2565, -2.715, -0.9467), (-0.506, -2.648, -0.9588), (-0.5002, -2.632, -0.9447), (-0.5053, -2.646, -0.9523), (-0.5031, -2.64, -0.9471), (-0.7347, -2.526, -0.9595), (-0.7262, -2.511, -0.9453), (-0.7335, -2.524, -0.9529), (-0.7304, -2.518, -0.9477), (-0.935, -2.361, -0.9605), (-0.9243, -2.349, -0.946), (-0.9336, -2.36, -0.9537), (-0.9297, -2.355, -0.9484), (-1.099, -2.161, -0.9617), (-1.087, -2.151, -0.9469), (-1.098, -2.16, -0.9548), (-1.093, -2.156, -0.9494), (-1.222, -1.933, -0.9629), (-1.208, -1.925, -0.9479), (-1.22, -1.932, -0.9559), (-1.215, -1.929, -0.9505), (-1.297, -1.685, -0.9642), (-1.282, -1.68, -0.9491), (-1.295, -1.684, -0.9571), (-1.289, -1.682, -0.9516), (-1.322, -1.427, -0.9655), (-1.307, -1.425, -0.9502), (-1.32, -1.427, -0.9584), (-1.315, -1.426, -0.9528), (-1.297, -1.169, -0.9666), (-1.282, -1.171, -0.9514), (-1.295, -1.169, -0.9595), (-1.289, -1.17, -0.9539), (-1.222, -0.9213, -0.9676), (-1.207, -0.9257, -0.9525), (-1.22, -0.9219, -0.9606), (-1.215, -0.9235, -0.955), (-1.099, -0.6929, -0.9684), (-1.087, -0.7, -0.9535), (-1.098, -0.6938, -0.9615), (-1.093, -0.6964, -0.9561), (-0.935, -0.4927, -0.9691), (-0.9241, -0.5021, -0.9544), (-0.9336, -0.4939, -0.9623), (-0.9296, -0.4974, -0.9569), (-0.7347, -0.3284, -0.9696), (-0.726, -0.3398, -0.9552), (-0.7335, -0.3299, -0.9629), (-0.7303, -0.3341, -0.9577), (-0.506, -0.2063, -0.97), (-0.5001, -0.2191, -0.9557), (-0.5052, -0.208, -0.9634), (-0.5031, -0.2127, -0.9582), (-0.258, -0.1311, -0.9702), (-0.2549, -0.1448, -0.9561), (-0.2576, -0.1329, -0.9637), (-0.2565, -0.1379, -0.9585), (4.948e-06, -0.1057, -0.9703), (4.935e-06, -0.1197, -0.9562), (4.946e-06, -0.1076, -0.9638), (4.941e-06, -0.1127, -0.9586), (0.258, -0.1311, -0.9702), (0.2549, -0.1448, -0.9561), (0.2576, -0.1329, -0.9637), (0.2565, -0.1379, -0.9585), (0.506, -0.2063, -0.97), (0.5001, -0.2191, -0.9557), (0.5053, -0.208, -0.9634), (0.5031, -0.2127, -0.9582), (0.7347, -0.3284, -0.9696), (0.726, -0.3398, -0.9552), (0.7335, -0.3299, -0.9629), (0.7303, -0.3341, -0.9577), (0.9351, -0.4927, -0.9691), (0.9241, -0.5021, -0.9544), (0.9336, -0.4939, -0.9623), (0.9296, -0.4974, -0.9569), (1.1, -0.6929, -0.9684), (1.087, -0.7, -0.9535), (1.098, -0.6938, -0.9615), (1.093, -0.6964, -0.9561), (1.222, -0.9213, -0.9676), (1.207, -0.9257, -0.9525), (1.22, -0.9219, -0.9606), (1.215, -0.9235, -0.955), (1.297, -1.169, -0.9666), (1.282, -1.171, -0.9514), (1.295, -1.169, -0.9595), (1.289, -1.17, -0.9539), (1.322, -1.427, -0.9655), (1.307, -1.425, -0.9502), (1.32, -1.427, -0.9584), (1.315, -1.426, -0.9528), (1.297, -1.685, -0.9642), (1.282, -1.68, -0.9491), (1.295, -1.684, -0.9571), (1.289, -1.682, -0.9516), (1.222, -1.933, -0.9629), (1.208, -1.925, -0.9479), (1.22, -1.932, -0.9559), (1.215, -1.929, -0.9505), (1.1, -2.161, -0.9617), (1.087, -2.151, -0.9469), (1.098, -2.16, -0.9548), (1.093, -2.156, -0.9494), (0.9351, -2.361, -0.9605), (0.9243, -2.349, -0.946), (0.9336, -2.36, -0.9537), (0.9297, -2.355, -0.9484), (0.7347, -2.526, -0.9595), (0.7262, -2.511, -0.9453), (0.7335, -2.524, -0.9529), (0.7304, -2.518, -0.9477), (0.506, -2.648, -0.9588), (0.5002, -2.632, -0.9447), (0.5053, -2.646, -0.9523), (0.5031, -2.64, -0.9471), (0.258, -2.723, -0.9584), (0.255, -2.706, -0.9444), (0.2576, -2.721, -0.9519), (0.2565, -2.715, -0.9467), (5.173e-06, -2.732, -0.9443), (5.188e-06, -2.748, -0.9582), (5.181e-06, -2.74, -0.9466), (5.186e-06, -2.746, -0.9517)], [], [(32, 0, 1, 33), (33, 1, 2, 34), (34, 2, 3, 35), (35, 3, 4, 36), (36, 4, 5, 37), (37, 5, 6, 38), (38, 6, 7, 39), (39, 7, 8, 40), (40, 8, 9, 41), (41, 9, 10, 42), (42, 10, 11, 43), (43, 11, 12, 44), (44, 12, 13, 45), (45, 13, 14, 46), (46, 14, 15, 47), (47, 15, 16, 48), (48, 16, 17, 49), (49, 17, 18, 50), (50, 18, 19, 51), (51, 19, 20, 52), (52, 20, 21, 53), (53, 21, 22, 54), (54, 22, 23, 55), (55, 23, 24, 56), (56, 24, 25, 57), (57, 25, 26, 58), (58, 26, 27, 59), (59, 27, 28, 60), (60, 28, 29, 61), (61, 29, 30, 62), (62, 30, 31, 63), (63, 31, 0, 32), (84, 172, 176, 85), (53, 54, 181, 177), (85, 176, 180, 86), (86, 180, 184, 87), (87, 184, 188, 88), (88, 188, 192, 89), (89, 192, 196, 90), (90, 196, 200, 91), (34, 35, 105, 101), (91, 200, 204, 92), (64, 221, 96, 65), (92, 204, 208, 93), (66, 100, 104, 67), (93, 208, 212, 94), (67, 104, 108, 68), (94, 212, 216, 95), (68, 108, 112, 69), (95, 216, 221, 64), (63, 32, 220, 217), (62, 63, 217, 213), (61, 62, 213, 209), (60, 61, 209, 205), (59, 60, 205, 201), (58, 59, 201, 197), (57, 58, 197, 193), (56, 57, 193, 189), (55, 56, 189, 185), (54, 55, 185, 181), (52, 53, 177, 173), (51, 52, 173, 169), (50, 51, 169, 165), (49, 50, 165, 161), (48, 49, 161, 157), (47, 48, 157, 153), (46, 47, 153, 149), (45, 46, 149, 145), (44, 45, 145, 141), (43, 44, 141, 137), (42, 43, 137, 133), (41, 42, 133, 129), (40, 41, 129, 125), (39, 40, 125, 121), (38, 39, 121, 117), (70, 116, 120, 71), (37, 38, 117, 113), (36, 37, 113, 109), (35, 36, 109, 105), (32, 33, 97, 220), (65, 96, 100, 66), (83, 168, 172, 84), (82, 164, 168, 83), (81, 160, 164, 82), (80, 156, 160, 81), (79, 152, 156, 80), (78, 148, 152, 79), (77, 144, 148, 78), (76, 140, 144, 77), (75, 136, 140, 76), (74, 132, 136, 75), (73, 128, 132, 74), (72, 124, 128, 73), (71, 120, 124, 72), (69, 112, 116, 70), (217, 220, 222, 219), (219, 222, 223, 218), (218, 223, 221, 216), (213, 217, 219, 215), (215, 219, 218, 214), (214, 218, 216, 212), (209, 213, 215, 211), (211, 215, 214, 210), (210, 214, 212, 208), (205, 209, 211, 207), (207, 211, 210, 206), (206, 210, 208, 204), (201, 205, 207, 203), (203, 207, 206, 202), (202, 206, 204, 200), (197, 201, 203, 199), (199, 203, 202, 198), (198, 202, 200, 196), (193, 197, 199, 195), (195, 199, 198, 194), (194, 198, 196, 192), (189, 193, 195, 191), (191, 195, 194, 190), (190, 194, 192, 188), (185, 189, 191, 187), (187, 191, 190, 186), (186, 190, 188, 184), (181, 185, 187, 183), (183, 187, 186, 182), (182, 186, 184, 180), (177, 181, 183, 179), (179, 183, 182, 178), (178, 182, 180, 176), (173, 177, 179, 175), (175, 179, 178, 174), (174, 178, 176, 172), (169, 173, 175, 171), (171, 175, 174, 170), (170, 174, 172, 168), (165, 169, 171, 167), (167, 171, 170, 166), (166, 170, 168, 164), (161, 165, 167, 163), (163, 167, 166, 162), (162, 166, 164, 160), (157, 161, 163, 159), (159, 163, 162, 158), (158, 162, 160, 156), (153, 157, 159, 155), (155, 159, 158, 154), (154, 158, 156, 152), (149, 153, 155, 151), (151, 155, 154, 150), (150, 154, 152, 148), (145, 149, 151, 147), (147, 151, 150, 146), (146, 150, 148, 144), (141, 145, 147, 143), (143, 147, 146, 142), (142, 146, 144, 140), (137, 141, 143, 139), (139, 143, 142, 138), (138, 142, 140, 136), (133, 137, 139, 135), (135, 139, 138, 134), (134, 138, 136, 132), (129, 133, 135, 131), (131, 135, 134, 130), (130, 134, 132, 128), (125, 129, 131, 127), (127, 131, 130, 126), (126, 130, 128, 124), (121, 125, 127, 123), (123, 127, 126, 122), (122, 126, 124, 120), (117, 121, 123, 119), (119, 123, 122, 118), (118, 122, 120, 116), (113, 117, 119, 115), (115, 119, 118, 114), (114, 118, 116, 112), (109, 113, 115, 111), (111, 115, 114, 110), (110, 114, 112, 108), (105, 109, 111, 107), (107, 111, 110, 106), (106, 110, 108, 104), (101, 105, 107, 103), (103, 107, 106, 102), (102, 106, 104, 100), (97, 101, 103, 99), (99, 103, 102, 98), (98, 102, 100, 96), (220, 97, 99, 222), (222, 99, 98, 223), (223, 98, 96, 221), (33, 34, 101, 97)])
_uv = me_cylinder_003.uv_layers.new(name='UVMap')
_uv.uv.foreach_set('vector', [0.9958, 0.4424, 0.71, 0.4424, 0.71, 0.4605, 0.9958, 0.4606, 0.9958, 0.4606, 0.71, 0.4605, 0.71, 0.4787, 0.9958, 0.4788, 0.9958, 0.4788, 0.71, 0.4787, 0.71, 0.4969, 0.9958, 0.497, 0.9958, 0.497, 0.71, 0.4969, 0.71, 0.5151, 0.9958, 0.5151, 0.9958, 0.5151, 0.71, 0.5151, 0.71, 0.5333, 0.9958, 0.5333, 0.9958, 0.5333, 0.71, 0.5333, 0.71, 0.5515, 0.9958, 0.5515, 0.9958, 0.5515, 0.71, 0.5515, 0.71, 0.5696, 0.9958, 0.5697, 0.9958, 0.5697, 0.71, 0.5696, 0.71, 0.5878, 0.9958, 0.5879, 0.9958, 0.006007, 0.71, 0.006008, 0.71, 0.02418, 0.9958, 0.02418, 0.9958, 0.02418, 0.71, 0.02418, 0.71, 0.04236, 0.9958, 0.04236, 0.9958, 0.04236, 0.71, 0.04236, 0.71, 0.06053, 0.9958, 0.06054, 0.9958, 0.06054, 0.71, 0.06053, 0.71, 0.07871, 0.9958, 0.07872, 0.9958, 0.07872, 0.71, 0.07871, 0.71, 0.0969, 0.9958, 0.0969, 0.9958, 0.0969, 0.71, 0.0969, 0.71, 0.1151, 0.9958, 0.1151, 0.9958, 0.1151, 0.71, 0.1151, 0.71, 0.1333, 0.9958, 0.1333, 0.9958, 0.1333, 0.71, 0.1333, 0.71, 0.1515, 0.9958, 0.1515, 0.9958, 0.1515, 0.71, 0.1515, 0.71, 0.1696, 0.9958, 0.1697, 0.9958, 0.1697, 0.71, 0.1696, 0.71, 0.1878, 0.9958, 0.1878, 0.9958, 0.1878, 0.71, 0.1878, 0.71, 0.206, 0.9958, 0.206, 0.9958, 0.206, 0.71, 0.206, 0.71, 0.2242, 0.9958, 0.2242, 0.9958, 0.2242, 0.71, 0.2242, 0.71, 0.2424, 0.9958, 0.2424, 0.9958, 0.2424, 0.71, 0.2424, 0.71, 0.2606, 0.9958, 0.2606, 0.9958, 0.2606, 0.71, 0.2606, 0.71, 0.2787, 0.9958, 0.2787, 0.9958, 0.2787, 0.71, 0.2787, 0.71, 0.2969, 0.9958, 0.2969, 0.9958, 0.2969, 0.71, 0.2969, 0.71, 0.3151, 0.9958, 0.3151, 0.9958, 0.3151, 0.71, 0.3151, 0.71, 0.3333, 0.9958, 0.3333, 0.9958, 0.3333, 0.71, 0.3333, 0.71, 0.3514, 0.9958, 0.3515, 0.9958, 0.3515, 0.71, 0.3514, 0.71, 0.3696, 0.9958, 0.3696, 0.9958, 0.3696, 0.71, 0.3696, 0.71, 0.3878, 0.9958, 0.3878, 0.9958, 0.3878, 0.71, 0.3878, 0.71, 0.406, 0.9958, 0.406, 0.9958, 0.406, 0.71, 0.406, 0.71, 0.4242, 0.9958, 0.4242, 0.9958, 0.4242, 0.71, 0.4242, 0.71, 0.4424, 0.9958, 0.4424, 0.4011, 0.224, 0.3597, 0.224, 0.3597, 0.2422, 0.4011, 0.2422, 0.3383, 0.2422, 0.3383, 0.2604, 0.3582, 0.2604, 0.3582, 0.2422, 0.4011, 0.2422, 0.3597, 0.2422, 0.3597, 0.2604, 0.4011, 0.2604, 0.4011, 0.2604, 0.3597, 0.2604, 0.3597, 0.2785, 0.4011, 0.2785, 0.4011, 0.2785, 0.3597, 0.2785, 0.3597, 0.2967, 0.4011, 0.2967, 0.4011, 0.2967, 0.3597, 0.2967, 0.3597, 0.3149, 0.4011, 0.3149, 0.4011, 0.3149, 0.3597, 0.3149, 0.3597, 0.3331, 0.4011, 0.3331, 0.4011, 0.3331, 0.3597, 0.3331, 0.3597, 0.3512, 0.4011, 0.3512, 0.3383, 0.4786, 0.3383, 0.4967, 0.3582, 0.4967, 0.3582, 0.4786, 0.4011, 0.3512, 0.3597, 0.3512, 0.3597, 0.3694, 0.4011, 0.3694, 0.4011, 0.4422, 0.3597, 0.4422, 0.3597, 0.4604, 0.4011, 0.4604, 0.4011, 0.3694, 0.3597, 0.3694, 0.3597, 0.3876, 0.4011, 0.3876, 0.4011, 0.4786, 0.3597, 0.4786, 0.3597, 0.4967, 0.4011, 0.4967, 0.4011, 0.3876, 0.3597, 0.3876, 0.3597, 0.4058, 0.4011, 0.4058, 0.4011, 0.4967, 0.3597, 0.4967, 0.3597, 0.5149, 0.4011, 0.5149, 0.4011, 0.4058, 0.3597, 0.4058, 0.3597, 0.424, 0.4011, 0.424, 0.4011, 0.5149, 0.3597, 0.5149, 0.3597, 0.5331, 0.4011, 0.5331, 0.4011, 0.424, 0.3597, 0.424, 0.3597, 0.4422, 0.4011, 0.4422, 0.3383, 0.424, 0.3383, 0.4422, 0.3582, 0.4422, 0.3582, 0.424, 0.3383, 0.4058, 0.3383, 0.424, 0.3582, 0.424, 0.3582, 0.4058, 0.3383, 0.3876, 0.3383, 0.4058, 0.3582, 0.4058, 0.3582, 0.3876, 0.3383, 0.3694, 0.3383, 0.3876, 0.3582, 0.3876, 0.3582, 0.3694, 0.3383, 0.3512, 0.3383, 0.3694, 0.3582, 0.3694, 0.3582, 0.3512, 0.3383, 0.3331, 0.3383, 0.3512, 0.3582, 0.3512, 0.3582, 0.3331, 0.3383, 0.3149, 0.3383, 0.3331, 0.3582, 0.3331, 0.3582, 0.3149, 0.3383, 0.2967, 0.3383, 0.3149, 0.3582, 0.3149, 0.3582, 0.2967, 0.3383, 0.2785, 0.3383, 0.2967, 0.3582, 0.2967, 0.3582, 0.2785, 0.3383, 0.2604, 0.3383, 0.2785, 0.3582, 0.2785, 0.3582, 0.2604, 0.3383, 0.224, 0.3383, 0.2422, 0.3582, 0.2422, 0.3582, 0.224, 0.3383, 0.2058, 0.3383, 0.224, 0.3582, 0.224, 0.3582, 0.2058, 0.3383, 0.1876, 0.3383, 0.2058, 0.3582, 0.2058, 0.3582, 0.1876, 0.3383, 0.1694, 0.3383, 0.1876, 0.3582, 0.1876, 0.3582, 0.1694, 0.3383, 0.1512, 0.3383, 0.1694, 0.3582, 0.1694, 0.3582, 0.1513, 0.3383, 0.1331, 0.3383, 0.1512, 0.3582, 0.1513, 0.3582, 0.1331, 0.3383, 0.1149, 0.3383, 0.1331, 0.3582, 0.1331, 0.3582, 0.1149, 0.3383, 0.09669, 0.3383, 0.1149, 0.3582, 0.1149, 0.3582, 0.09669, 0.3383, 0.0785, 0.3383, 0.09669, 0.3582, 0.09669, 0.3582, 0.0785, 0.3383, 0.06032, 0.3383, 0.0785, 0.3582, 0.0785, 0.3582, 0.06032, 0.3383, 0.04214, 0.3383, 0.06032, 0.3582, 0.06032, 0.3582, 0.04214, 0.3383, 0.02397, 0.3383, 0.04214, 0.3582, 0.04214, 0.3582, 0.02397, 0.3383, 0.005791, 0.3383, 0.02397, 0.3582, 0.02397, 0.3582, 0.00579, 0.3383, 0.5695, 0.3383, 0.5876, 0.3582, 0.5876, 0.3582, 0.5695, 0.3383, 0.5513, 0.3383, 0.5695, 0.3582, 0.5695, 0.3582, 0.5513, 0.4011, 0.5513, 0.3597, 0.5513, 0.3597, 0.5695, 0.4011, 0.5695, 0.3383, 0.5331, 0.3383, 0.5513, 0.3582, 0.5513, 0.3582, 0.5331, 0.3383, 0.5149, 0.3383, 0.5331, 0.3582, 0.5331, 0.3582, 0.5149, 0.3383, 0.4967, 0.3383, 0.5149, 0.3582, 0.5149, 0.3582, 0.4967, 0.3383, 0.4422, 0.3383, 0.4604, 0.3582, 0.4604, 0.3582, 0.4422, 0.4011, 0.4604, 0.3597, 0.4604, 0.3597, 0.4786, 0.4011, 0.4786, 0.4011, 0.2058, 0.3597, 0.2058, 0.3597, 0.224, 0.4011, 0.224, 0.4011, 0.1876, 0.3597, 0.1876, 0.3597, 0.2058, 0.4011, 0.2058, 0.4011, 0.1694, 0.3597, 0.1694, 0.3597, 0.1876, 0.4011, 0.1876, 0.4011, 0.1513, 0.3597, 0.1513, 0.3597, 0.1694, 0.4011, 0.1694, 0.4011, 0.1331, 0.3597, 0.1331, 0.3597, 0.1513, 0.4011, 0.1513, 0.4011, 0.1149, 0.3597, 0.1149, 0.3597, 0.1331, 0.4011, 0.1331, 0.4011, 0.09669, 0.3597, 0.09669, 0.3597, 0.1149, 0.4011, 0.1149, 0.4011, 0.0785, 0.3597, 0.0785, 0.3597, 0.09669, 0.4011, 0.09669, 0.4011, 0.06032, 0.3597, 0.06032, 0.3597, 0.0785, 0.4011, 0.0785, 0.4011, 0.04214, 0.3597, 0.04214, 0.3597, 0.06032, 0.4011, 0.06032, 0.4011, 0.02397, 0.3597, 0.02397, 0.3597, 0.04214, 0.4011, 0.04214, 0.4011, 0.00579, 0.3597, 0.00579, 0.3597, 0.02397, 0.4011, 0.02397, 0.4011, 0.5695, 0.3597, 0.5695, 0.3597, 0.5876, 0.4011, 0.5876, 0.4011, 0.5331, 0.3597, 0.5331, 0.3597, 0.5513, 0.4011, 0.5513, 0.3582, 0.424, 0.3582, 0.4422, 0.3587, 0.4422, 0.3587, 0.424, 0.3587, 0.424, 0.3587, 0.4422, 0.3592, 0.4422, 0.3592, 0.424, 0.3592, 0.424, 0.3592, 0.4422, 0.3597, 0.4422, 0.3597, 0.424, 0.3582, 0.4058, 0.3582, 0.424, 0.3587, 0.424, 0.3587, 0.4058, 0.3587, 0.4058, 0.3587, 0.424, 0.3592, 0.424, 0.3592, 0.4058, 0.3592, 0.4058, 0.3592, 0.424, 0.3597, 0.424, 0.3597, 0.4058, 0.3582, 0.3876, 0.3582, 0.4058, 0.3587, 0.4058, 0.3587, 0.3876, 0.3587, 0.3876, 0.3587, 0.4058, 0.3592, 0.4058, 0.3592, 0.3876, 0.3592, 0.3876, 0.3592, 0.4058, 0.3597, 0.4058, 0.3597, 0.3876, 0.3582, 0.3694, 0.3582, 0.3876, 0.3587, 0.3876, 0.3587, 0.3694, 0.3587, 0.3694, 0.3587, 0.3876, 0.3592, 0.3876, 0.3592, 0.3694, 0.3592, 0.3694, 0.3592, 0.3876, 0.3597, 0.3876, 0.3597, 0.3694, 0.3582, 0.3512, 0.3582, 0.3694, 0.3587, 0.3694, 0.3587, 0.3512, 0.3587, 0.3512, 0.3587, 0.3694, 0.3592, 0.3694, 0.3592, 0.3512, 0.3592, 0.3512, 0.3592, 0.3694, 0.3597, 0.3694, 0.3597, 0.3512, 0.3582, 0.3331, 0.3582, 0.3512, 0.3587, 0.3512, 0.3587, 0.3331, 0.3587, 0.3331, 0.3587, 0.3512, 0.3592, 0.3512, 0.3592, 0.3331, 0.3592, 0.3331, 0.3592, 0.3512, 0.3597, 0.3512, 0.3597, 0.3331, 0.3582, 0.3149, 0.3582, 0.3331, 0.3587, 0.3331, 0.3587, 0.3149, 0.3587, 0.3149, 0.3587, 0.3331, 0.3592, 0.3331, 0.3592, 0.3149, 0.3592, 0.3149, 0.3592, 0.3331, 0.3597, 0.3331, 0.3597, 0.3149, 0.3582, 0.2967, 0.3582, 0.3149, 0.3587, 0.3149, 0.3587, 0.2967, 0.3587, 0.2967, 0.3587, 0.3149, 0.3592, 0.3149, 0.3592, 0.2967, 0.3592, 0.2967, 0.3592, 0.3149, 0.3597, 0.3149, 0.3597, 0.2967, 0.3582, 0.2785, 0.3582, 0.2967, 0.3587, 0.2967, 0.3587, 0.2785, 0.3587, 0.2785, 0.3587, 0.2967, 0.3592, 0.2967, 0.3592, 0.2785, 0.3592, 0.2785, 0.3592, 0.2967, 0.3597, 0.2967, 0.3597, 0.2785, 0.3582, 0.2604, 0.3582, 0.2785, 0.3587, 0.2785, 0.3587, 0.2604, 0.3587, 0.2604, 0.3587, 0.2785, 0.3592, 0.2785, 0.3592, 0.2604, 0.3592, 0.2604, 0.3592, 0.2785, 0.3597, 0.2785, 0.3597, 0.2604, 0.3582, 0.2422, 0.3582, 0.2604, 0.3587, 0.2604, 0.3587, 0.2422, 0.3587, 0.2422, 0.3587, 0.2604, 0.3592, 0.2604, 0.3592, 0.2422, 0.3592, 0.2422, 0.3592, 0.2604, 0.3597, 0.2604, 0.3597, 0.2422, 0.3582, 0.224, 0.3582, 0.2422, 0.3587, 0.2422, 0.3587, 0.224, 0.3587, 0.224, 0.3587, 0.2422, 0.3592, 0.2422, 0.3592, 0.224, 0.3592, 0.224, 0.3592, 0.2422, 0.3597, 0.2422, 0.3597, 0.224, 0.3582, 0.2058, 0.3582, 0.224, 0.3587, 0.224, 0.3587, 0.2058, 0.3587, 0.2058, 0.3587, 0.224, 0.3592, 0.224, 0.3592, 0.2058, 0.3592, 0.2058, 0.3592, 0.224, 0.3597, 0.224, 0.3597, 0.2058, 0.3582, 0.1876, 0.3582, 0.2058, 0.3587, 0.2058, 0.3587, 0.1876, 0.3587, 0.1876, 0.3587, 0.2058, 0.3592, 0.2058, 0.3592, 0.1876, 0.3592, 0.1876, 0.3592, 0.2058, 0.3597, 0.2058, 0.3597, 0.1876, 0.3582, 0.1694, 0.3582, 0.1876, 0.3587, 0.1876, 0.3587, 0.1694, 0.3587, 0.1694, 0.3587, 0.1876, 0.3592, 0.1876, 0.3592, 0.1694, 0.3592, 0.1694, 0.3592, 0.1876, 0.3597, 0.1876, 0.3597, 0.1694, 0.3582, 0.1513, 0.3582, 0.1694, 0.3587, 0.1694, 0.3587, 0.1513, 0.3587, 0.1513, 0.3587, 0.1694, 0.3592, 0.1694, 0.3592, 0.1513, 0.3592, 0.1513, 0.3592, 0.1694, 0.3597, 0.1694, 0.3597, 0.1513, 0.3582, 0.1331, 0.3582, 0.1513, 0.3587, 0.1513, 0.3587, 0.1331, 0.3587, 0.1331, 0.3587, 0.1513, 0.3592, 0.1513, 0.3592, 0.1331, 0.3592, 0.1331, 0.3592, 0.1513, 0.3597, 0.1513, 0.3597, 0.1331, 0.3582, 0.1149, 0.3582, 0.1331, 0.3587, 0.1331, 0.3587, 0.1149, 0.3587, 0.1149, 0.3587, 0.1331, 0.3592, 0.1331, 0.3592, 0.1149, 0.3592, 0.1149, 0.3592, 0.1331, 0.3597, 0.1331, 0.3597, 0.1149, 0.3582, 0.09669, 0.3582, 0.1149, 0.3587, 0.1149, 0.3587, 0.09669, 0.3587, 0.09669, 0.3587, 0.1149, 0.3592, 0.1149, 0.3592, 0.09669, 0.3592, 0.09669, 0.3592, 0.1149, 0.3597, 0.1149, 0.3597, 0.09669, 0.3582, 0.0785, 0.3582, 0.09669, 0.3587, 0.09669, 0.3587, 0.0785, 0.3587, 0.0785, 0.3587, 0.09669, 0.3592, 0.09669, 0.3592, 0.0785, 0.3592, 0.0785, 0.3592, 0.09669, 0.3597, 0.09669, 0.3597, 0.0785, 0.3582, 0.06032, 0.3582, 0.0785, 0.3587, 0.0785, 0.3587, 0.06032, 0.3587, 0.06032, 0.3587, 0.0785, 0.3592, 0.0785, 0.3592, 0.06032, 0.3592, 0.06032, 0.3592, 0.0785, 0.3597, 0.0785, 0.3597, 0.06032, 0.3582, 0.04214, 0.3582, 0.06032, 0.3587, 0.06032, 0.3587, 0.04214, 0.3587, 0.04214, 0.3587, 0.06032, 0.3592, 0.06032, 0.3592, 0.04214, 0.3592, 0.04214, 0.3592, 0.06032, 0.3597, 0.06032, 0.3597, 0.04214, 0.3582, 0.02397, 0.3582, 0.04214, 0.3587, 0.04214, 0.3587, 0.02397, 0.3587, 0.02397, 0.3587, 0.04214, 0.3592, 0.04214, 0.3592, 0.02397, 0.3592, 0.02397, 0.3592, 0.04214, 0.3597, 0.04214, 0.3597, 0.02397, 0.3582, 0.00579, 0.3582, 0.02397, 0.3587, 0.02397, 0.3587, 0.00579, 0.3587, 0.00579, 0.3587, 0.02397, 0.3592, 0.02397, 0.3592, 0.00579, 0.3592, 0.00579, 0.3592, 0.02397, 0.3597, 0.02397, 0.3597, 0.00579, 0.3582, 0.5695, 0.3582, 0.00579, 0.3587, 0.00579, 0.3587, 0.5695, 0.3587, 0.5695, 0.3587, 0.00579, 0.3592, 0.00579, 0.3592, 0.5695, 0.3592, 0.5695, 0.3592, 0.00579, 0.3597, 0.5876, 0.3597, 0.5695, 0.3582, 0.5513, 0.3582, 0.5695, 0.3587, 0.5695, 0.3587, 0.5513, 0.3587, 0.5513, 0.3587, 0.5695, 0.3592, 0.5695, 0.3592, 0.5513, 0.3592, 0.5513, 0.3592, 0.5695, 0.3597, 0.5695, 0.3597, 0.5513, 0.3582, 0.5331, 0.3582, 0.5513, 0.3587, 0.5513, 0.3587, 0.5331, 0.3587, 0.5331, 0.3587, 0.5513, 0.3592, 0.5513, 0.3592, 0.5331, 0.3592, 0.5331, 0.3592, 0.5513, 0.3597, 0.5513, 0.3597, 0.5331, 0.3582, 0.5149, 0.3582, 0.5331, 0.3587, 0.5331, 0.3587, 0.5149, 0.3587, 0.5149, 0.3587, 0.5331, 0.3592, 0.5331, 0.3592, 0.5149, 0.3592, 0.5149, 0.3592, 0.5331, 0.3597, 0.5331, 0.3597, 0.5149, 0.3582, 0.4967, 0.3582, 0.5149, 0.3587, 0.5149, 0.3587, 0.4967, 0.3587, 0.4967, 0.3587, 0.5149, 0.3592, 0.5149, 0.3592, 0.4967, 0.3592, 0.4967, 0.3592, 0.5149, 0.3597, 0.5149, 0.3597, 0.4967, 0.3582, 0.4786, 0.3582, 0.4967, 0.3587, 0.4967, 0.3587, 0.4786, 0.3587, 0.4786, 0.3587, 0.4967, 0.3592, 0.4967, 0.3592, 0.4786, 0.3592, 0.4786, 0.3592, 0.4967, 0.3597, 0.4967, 0.3597, 0.4786, 0.3582, 0.4604, 0.3582, 0.4786, 0.3587, 0.4786, 0.3587, 0.4604, 0.3587, 0.4604, 0.3587, 0.4786, 0.3592, 0.4786, 0.3592, 0.4604, 0.3592, 0.4604, 0.3592, 0.4786, 0.3597, 0.4786, 0.3597, 0.4604, 0.3582, 0.4422, 0.3582, 0.4604, 0.3587, 0.4604, 0.3587, 0.4422, 0.3587, 0.4422, 0.3587, 0.4604, 0.3592, 0.4604, 0.3592, 0.4422, 0.3592, 0.4422, 0.3592, 0.4604, 0.3597, 0.4604, 0.3597, 0.4422, 0.3383, 0.4604, 0.3383, 0.4786, 0.3582, 0.4786, 0.3582, 0.4604])
me_cylinder_003.materials.append(mat_material_001)
me_cylinder_003.update()

# ---- objects
ob_light = bpy.data.objects.new('Light', light_light)
ob_camera = bpy.data.objects.new('Camera', cam_camera)
ob_bottom_beam = bpy.data.objects.new('Bottom Beam', me_cube_001)
ob_top_beam = bpy.data.objects.new('Top Beam', me_cube_002)
ob_cylinder_002 = bpy.data.objects.new('Cylinder.002', me_cylinder_002)
ob_cylinder_003 = bpy.data.objects.new('Cylinder.003', me_cylinder_003)

# ---- transforms, parenting, visibility, modifiers, constraints
ob_light.location = (16.18, 1.005, 5.904)
ob_light.rotation_euler = (0.6503, 0.05522, 1.866)
ob_light.lock_rotations_4d = False
ob_light.empty_display_type = 'ARROWS'
ob_light.color = (0.0, 0.0, 0.0, 0.0)
ob_light.lineart.crease_threshold = 0.0
ob_camera.location = (7.359, -6.926, 4.958)
ob_camera.rotation_euler = (1.109, 0.0, 0.8149)
ob_camera.lock_rotations_4d = False
ob_camera.empty_display_type = 'ARROWS'
ob_camera.color = (0.0, 0.0, 0.0, 0.0)
ob_camera.display_type = 'WIRE'
ob_camera.lineart.crease_threshold = 0.0
ob_bottom_beam.location = (0.0, 0.0, 3.398)
ob_bottom_beam.rotation_euler = (0.0, -0.0, 1.571)
_m = ob_bottom_beam.modifiers.new('Mirror.001', 'MIRROR')
_m.use_clip = True
ob_top_beam.location = (0.0, 0.0, 4.001)
ob_top_beam.rotation_euler = (0.0, -0.0, 1.571)
_m = ob_top_beam.modifiers.new('Subdivision', 'SUBSURF')
ob_cylinder_002.location = (0.8081, -1.146, 1.938)
ob_cylinder_002.rotation_euler = (0.04782, 1.061e-17, 2.539e-19)
ob_cylinder_002.scale = (0.1625, 0.1691, 1.504)
ob_cylinder_003.location = (0.8081, 1.528, 1.938)
ob_cylinder_003.rotation_euler = (0.04782, 1.061e-17, 2.539e-19)
ob_cylinder_003.scale = (0.1625, 0.1691, 1.504)

# ---- collection membership
col_collection.objects.link(ob_light)
col_collection.objects.link(ob_camera)
col_collection.objects.link(ob_bottom_beam)
col_collection.objects.link(ob_top_beam)
col_collection.objects.link(ob_cylinder_002)
col_collection.objects.link(ob_cylinder_003)

# ---- scene / render settings (as saved in the file)
scene.camera = ob_camera
scene.frame_start = 1; scene.frame_end = 250; scene.frame_set(35)
scene.render.engine = 'BLENDER_EEVEE_NEXT'
scene.cycles.sampling_pattern = 'TABULATED_SOBOL'
bpy.context.view_layer.update()
